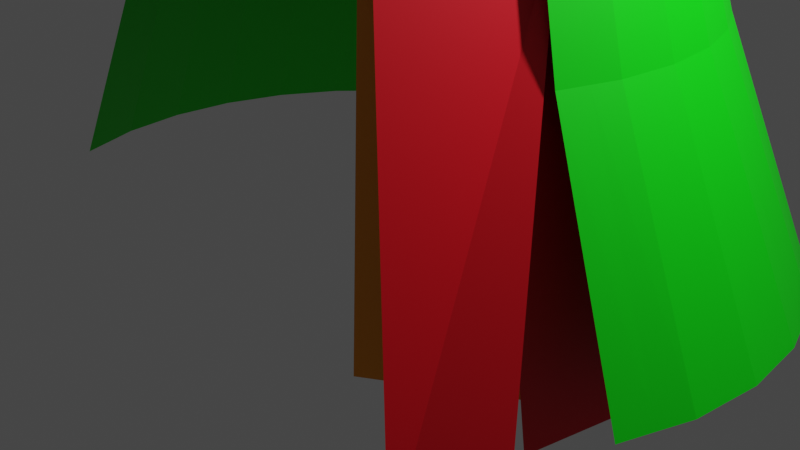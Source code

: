 # Source: BeachTent2.0_Model2.blend  (saved by Blender 3.6.13; exported with 4.5.12 LTS)
import bpy
from mathutils import Matrix  # noqa: F401  (used for matrix-valued properties, if any)

bpy.ops.wm.read_factory_settings(use_empty=True)
scene = bpy.context.scene
scene.name = 'Scene'

# ---- collections
col_collection = bpy.data.collections.new('Collection'); scene.collection.children.link(col_collection)

# ---- materials (node trees are filled in below, after node groups)
mat_greenfabric = bpy.data.materials.new('GreenFabric')
mat_greenfabric.use_transparent_shadow = False
mat_seam = bpy.data.materials.new('Seam')
mat_seam.use_transparent_shadow = False
mat_conetop = bpy.data.materials.new('ConeTop')
mat_conetop.use_transparent_shadow = False
mat_red_curtain = bpy.data.materials.new('Red Curtain')
mat_red_curtain.use_transparent_shadow = False

# ---- material node trees
mat_greenfabric.use_nodes = True; mat_greenfabric.node_tree.nodes.clear()
_N = mat_greenfabric.node_tree.nodes; _L = mat_greenfabric.node_tree.links
n0 = _N.new('ShaderNodeBsdfPrincipled'); n0.name = 'Principled BSDF'; n0.location = (10, 300)
n0.distribution = 'GGX'
n0.subsurface_method = 'RANDOM_WALK_SKIN'
n0.inputs[0].default_value = (0.0, 0.8, 0.002475, 1.0)
n0.inputs[3].default_value = 1.45
n0.inputs[27].default_value = (0.0, 0.0, 0.0, 1.0)
n0.inputs[28].default_value = 1.0
n1 = _N.new('ShaderNodeOutputMaterial'); n1.name = 'Material Output'; n1.location = (300, 300)
_L.new(n0.outputs[0], n1.inputs[0])
n1.is_active_output = True
mat_seam.use_nodes = True; mat_seam.node_tree.nodes.clear()
_N = mat_seam.node_tree.nodes; _L = mat_seam.node_tree.links
n0 = _N.new('ShaderNodeBsdfPrincipled'); n0.name = 'Principled BSDF'; n0.location = (10, 300)
n0.distribution = 'GGX'
n0.subsurface_method = 'RANDOM_WALK_SKIN'
n0.inputs[0].default_value = (0.8, 0.3042, 0.0, 1.0)
n0.inputs[3].default_value = 1.45
n0.inputs[27].default_value = (0.0, 0.0, 0.0, 1.0)
n0.inputs[28].default_value = 1.0
n1 = _N.new('ShaderNodeOutputMaterial'); n1.name = 'Material Output'; n1.location = (300, 300)
_L.new(n0.outputs[0], n1.inputs[0])
n1.is_active_output = True
mat_conetop.use_nodes = True; mat_conetop.node_tree.nodes.clear()
_N = mat_conetop.node_tree.nodes; _L = mat_conetop.node_tree.links
n0 = _N.new('ShaderNodeBsdfPrincipled'); n0.name = 'Principled BSDF'; n0.location = (10, 300)
n0.distribution = 'GGX'
n0.subsurface_method = 'RANDOM_WALK_SKIN'
n0.inputs[0].default_value = (0.8, 0.0, 0.5373, 1.0)
n0.inputs[3].default_value = 1.45
n0.inputs[27].default_value = (0.0, 0.0, 0.0, 1.0)
n0.inputs[28].default_value = 1.0
n1 = _N.new('ShaderNodeOutputMaterial'); n1.name = 'Material Output'; n1.location = (300, 300)
_L.new(n0.outputs[0], n1.inputs[0])
n1.is_active_output = True
mat_red_curtain.use_nodes = True; mat_red_curtain.node_tree.nodes.clear()
_N = mat_red_curtain.node_tree.nodes; _L = mat_red_curtain.node_tree.links
n0 = _N.new('ShaderNodeBsdfPrincipled'); n0.name = 'Principled BSDF'; n0.location = (10, 300)
n0.distribution = 'GGX'
n0.subsurface_method = 'RANDOM_WALK_SKIN'
n0.inputs[0].default_value = (0.8, 0.0, 0.01118, 1.0)
n0.inputs[3].default_value = 1.45
n0.inputs[27].default_value = (0.0, 0.0, 0.0, 1.0)
n0.inputs[28].default_value = 1.0
n1 = _N.new('ShaderNodeOutputMaterial'); n1.name = 'Material Output'; n1.location = (300, 300)
_L.new(n0.outputs[0], n1.inputs[0])
n1.is_active_output = True

# ---- world
world_world = bpy.data.worlds.new('World'); scene.world = world_world
world_world.use_nodes = True; world_world.node_tree.nodes.clear()
_N = world_world.node_tree.nodes; _L = world_world.node_tree.links
n0 = _N.new('ShaderNodeOutputWorld'); n0.name = 'World Output'; n0.location = (300, 300)
n1 = _N.new('ShaderNodeBackground'); n1.name = 'Background'; n1.location = (10, 300)
n1.inputs[0].default_value = (0.05088, 0.05088, 0.05088, 1.0)
_L.new(n1.outputs[0], n0.inputs[0])
n0.is_active_output = True
world_world.color = (0.05088, 0.05088, 0.05088)
world_world.use_sun_shadow = False
world_world.sun_shadow_jitter_overblur = 0.0

# ---- cameras
cam_camera = bpy.data.cameras.new('Camera')
cam_camera.clip_end = 100.0
cam_camera.ortho_scale = 7.314

# ---- lights
light_light = bpy.data.lights.new('Light', 'POINT')
light_light.transmission_factor = 0.0
light_light.energy = 1000.0
light_light.shadow_soft_size = 0.1
light_light.shadow_maximum_resolution = 0.006
light_light.use_absolute_resolution = True

# ---- meshes
me_circle = bpy.data.meshes.new('Circle')
me_circle.from_pydata([(-4.224e-09, 1.712, 0.0), (-0.3592, 1.68, 0.0), (-0.7046, 1.582, 0.0), (-1.023, 1.424, 0.0), (-1.302, 1.211, 0.0), (-1.531, 0.9514, 0.0), (-1.701, 0.6553, 0.0), (-1.806, 0.3341, 0.0), (-1.841, 0.0, 0.0), (-1.806, -0.3341, 0.0), (-1.701, -0.6553, 0.0), (1.701, -0.6553, 0.0), (1.806, -0.3341, 0.0), (1.841, 0.0, 0.0), (1.806, 0.3341, 0.0), (1.701, 0.6553, 0.0), (1.531, 0.9514, 0.0), (1.302, 1.211, 0.0), (1.023, 1.424, 0.0), (0.7046, 1.582, 0.0), (0.3592, 1.68, 0.0), (0.004961, 1.0, 2.269), (-0.1901, 0.9808, 2.269), (-0.3777, 0.9239, 2.269), (-0.5506, 0.8315, 2.269), (-0.7021, 0.7071, 2.269), (-0.8265, 0.5556, 2.269), (-0.9189, 0.3827, 2.269), (-0.9758, 0.1951, 2.269), (-0.995, -3.117e-07, 2.269), (-0.9758, -0.1951, 2.269), (-0.9189, -0.3827, 2.269), (0.9288, -0.3827, 2.269), (0.9857, -0.1951, 2.269), (1.005, -3.117e-07, 2.269), (0.9857, 0.1951, 2.269), (0.9288, 0.3827, 2.269), (0.8364, 0.5556, 2.269), (0.7121, 0.7071, 2.269), (0.5605, 0.8315, 2.269), (0.3876, 0.9239, 2.269), (0.2001, 0.9808, 2.269), (-0.1796, 1.696, 0.0), (-0.5319, 1.631, 0.0), (-0.8637, 1.503, 0.0), (-1.162, 1.317, 0.0), (-1.416, 1.081, 0.0), (-1.616, 0.8034, 0.0), (-1.753, 0.4947, 0.0), (-1.823, 0.167, 0.0), (-1.823, -0.167, 0.0), (-1.753, -0.4947, 0.0), (1.753, -0.4947, 0.0), (1.823, -0.167, 0.0), (1.823, 0.167, 0.0), (1.753, 0.4947, 0.0), (1.616, 0.8034, 0.0), (1.416, 1.081, 0.0), (1.162, 1.317, 0.0), (0.8637, 1.503, 0.0), (0.5319, 1.631, 0.0), (0.1796, 1.696, 0.0), (-0.09258, 0.9904, 2.269), (-0.2839, 0.9523, 2.269), (-0.4642, 0.8777, 2.269), (-0.6264, 0.7693, 2.269), (-0.7643, 0.6313, 2.269), (-0.8727, 0.4691, 2.269), (-0.9474, 0.2889, 2.269), (-0.9854, 0.09754, 2.269), (-0.9854, -0.09755, 2.269), (-0.9474, -0.2889, 2.269), (0.9573, -0.2889, 2.269), (0.9954, -0.09755, 2.269), (0.9954, 0.09754, 2.269), (0.9573, 0.2889, 2.269), (0.8826, 0.4691, 2.269), (0.7742, 0.6313, 2.269), (0.6363, 0.7693, 2.269), (0.4741, 0.8777, 2.269), (0.2938, 0.9523, 2.269), (0.1025, 0.9904, 2.269), (1.333, 0.2646, 1.104), (1.255, 0.519, 1.104), (1.13, 0.7535, 1.104), (0.00248, 1.356, 1.104), (-0.2621, 1.33, 1.104), (0.9615, 0.959, 1.104), (-0.5165, 1.253, 1.104), (0.756, 1.128, 1.104), (-0.751, 1.128, 1.104), (0.5215, 1.253, 1.104), (-0.9565, 0.959, 1.104), (0.2671, 1.33, 1.104), (-1.125, 0.7535, 1.104), (-1.251, 0.519, 1.104), (-1.328, 0.2646, 1.104), (-1.354, -1.559e-07, 1.104), (1.255, -0.519, 1.104), (-1.328, -0.2646, 1.104), (1.333, -0.2646, 1.104), (-1.251, -0.519, 1.104), (1.359, -1.559e-07, 1.104), (1.346, 0.1323, 1.104), (1.346, -0.1323, 1.104), (-1.289, -0.3918, 1.104), (1.294, -0.3918, 1.104), (-1.341, -0.1323, 1.104), (-1.341, 0.1323, 1.104), (-1.289, 0.3918, 1.104), (-1.188, 0.6362, 1.104), (0.1348, 1.343, 1.104), (-1.041, 0.8562, 1.104), (0.3943, 1.292, 1.104), (-0.8538, 1.043, 1.104), (0.6387, 1.19, 1.104), (-0.6338, 1.19, 1.104), (0.8587, 1.043, 1.104), (-0.3893, 1.292, 1.104), (1.046, 0.8562, 1.104), (-0.1298, 1.343, 1.104), (1.193, 0.6362, 1.104), (1.294, 0.3918, 1.104)], [], [(122, 82, 35, 75), (121, 83, 36, 76), (120, 85, 21, 62), (119, 84, 37, 77), (118, 86, 22, 63), (117, 87, 38, 78), (116, 88, 23, 64), (115, 89, 39, 79), (114, 90, 24, 65), (113, 91, 40, 80), (112, 92, 25, 66), (111, 93, 41, 81), (110, 94, 26, 67), (109, 95, 27, 68), (108, 96, 28, 69), (107, 97, 29, 70), (106, 98, 32, 72), (105, 99, 30, 71), (104, 100, 33, 73), (103, 102, 34, 74), (82, 103, 74, 35), (14, 54, 103, 82), (54, 13, 102, 103), (102, 104, 73, 34), (13, 53, 104, 102), (53, 12, 100, 104), (101, 105, 71, 31), (10, 51, 105, 101), (51, 9, 99, 105), (100, 106, 72, 33), (12, 52, 106, 100), (52, 11, 98, 106), (99, 107, 70, 30), (9, 50, 107, 99), (50, 8, 97, 107), (97, 108, 69, 29), (8, 49, 108, 97), (49, 7, 96, 108), (96, 109, 68, 28), (7, 48, 109, 96), (48, 6, 95, 109), (95, 110, 67, 27), (6, 47, 110, 95), (47, 5, 94, 110), (85, 111, 81, 21), (0, 61, 111, 85), (61, 20, 93, 111), (94, 112, 66, 26), (5, 46, 112, 94), (46, 4, 92, 112), (93, 113, 80, 41), (20, 60, 113, 93), (60, 19, 91, 113), (92, 114, 65, 25), (4, 45, 114, 92), (45, 3, 90, 114), (91, 115, 79, 40), (19, 59, 115, 91), (59, 18, 89, 115), (90, 116, 64, 24), (3, 44, 116, 90), (44, 2, 88, 116), (89, 117, 78, 39), (18, 58, 117, 89), (58, 17, 87, 117), (88, 118, 63, 23), (2, 43, 118, 88), (43, 1, 86, 118), (87, 119, 77, 38), (17, 57, 119, 87), (57, 16, 84, 119), (86, 120, 62, 22), (1, 42, 120, 86), (42, 0, 85, 120), (84, 121, 76, 37), (16, 56, 121, 84), (56, 15, 83, 121), (83, 122, 75, 36), (15, 55, 122, 83), (55, 14, 82, 122)])
_uv = me_circle.uv_layers.new(name='UVMap')
_uv.uv.foreach_set('vector', [0.0, 0.0, 0.0, 0.0, 0.0, 0.0, 0.0, 0.0, 0.0, 0.0, 0.0, 0.0, 0.0, 0.0, 0.0, 0.0, 0.0, 0.0, 0.0, 0.0, 0.0, 0.0, 0.0, 0.0, 0.0, 0.0, 0.0, 0.0, 0.0, 0.0, 0.0, 0.0, 0.0, 0.0, 0.0, 0.0, 0.0, 0.0, 0.0, 0.0, 0.0, 0.0, 0.0, 0.0, 0.0, 0.0, 0.0, 0.0, 0.0, 0.0, 0.0, 0.0, 0.0, 0.0, 0.0, 0.0, 0.0, 0.0, 0.0, 0.0, 0.0, 0.0, 0.0, 0.0, 0.0, 0.0, 0.0, 0.0, 0.0, 0.0, 0.0, 0.0, 0.0, 0.0, 0.0, 0.0, 0.0, 0.0, 0.0, 0.0, 0.0, 0.0, 0.0, 0.0, 0.0, 0.0, 0.0, 0.0, 0.0, 0.0, 0.0, 0.0, 0.0, 0.0, 0.0, 0.0, 0.0, 0.0, 0.0, 0.0, 0.0, 0.0, 0.0, 0.0, 0.0, 0.0, 0.0, 0.0, 0.0, 0.0, 0.0, 0.0, 0.0, 0.0, 0.0, 0.0, 0.0, 0.0, 0.0, 0.0, 0.0, 0.0, 0.0, 0.0, 0.0, 0.0, 0.0, 0.0, 0.0, 0.0, 0.0, 0.0, 0.0, 0.0, 0.0, 0.0, 0.0, 0.0, 0.0, 0.0, 0.0, 0.0, 0.0, 0.0, 0.0, 0.0, 0.0, 0.0, 0.0, 0.0, 0.0, 0.0, 0.0, 0.0, 0.0, 0.0, 0.0, 0.0, 0.0, 0.0, 0.0, 0.0, 0.0, 0.0, 0.0, 0.0, 0.0, 0.0, 0.0, 0.0, 0.0, 0.0, 0.0, 0.0, 0.0, 0.0, 0.0, 0.0, 0.0, 0.0, 0.0, 0.0, 0.0, 0.0, 0.0, 0.0, 0.0, 0.0, 0.0, 0.0, 0.0, 0.0, 0.0, 0.0, 0.0, 0.0, 0.0, 0.0, 0.0, 0.0, 0.0, 0.0, 0.0, 0.0, 0.0, 0.0, 0.0, 0.0, 0.0, 0.0, 0.0, 0.0, 0.0, 0.0, 0.0, 0.0, 0.0, 0.0, 0.0, 0.0, 0.0, 0.0, 0.0, 0.0, 0.0, 0.0, 0.0, 0.0, 0.0, 0.0, 0.0, 0.0, 0.0, 0.0, 0.0, 0.0, 0.0, 0.0, 0.0, 0.0, 0.0, 0.0, 0.0, 0.0, 0.0, 0.0, 0.0, 0.0, 0.0, 0.0, 0.0, 0.0, 0.0, 0.0, 0.0, 0.0, 0.0, 0.0, 0.0, 0.0, 0.0, 0.0, 0.0, 0.0, 0.0, 0.0, 0.0, 0.0, 0.0, 0.0, 0.0, 0.0, 0.0, 0.0, 0.0, 0.0, 0.0, 0.0, 0.0, 0.0, 0.0, 0.0, 0.0, 0.0, 0.0, 0.0, 0.0, 0.0, 0.0, 0.0, 0.0, 0.0, 0.0, 0.0, 0.0, 0.0, 0.0, 0.0, 0.0, 0.0, 0.0, 0.0, 0.0, 0.0, 0.0, 0.0, 0.0, 0.0, 0.0, 0.0, 0.0, 0.0, 0.0, 0.0, 0.0, 0.0, 0.0, 0.0, 0.0, 0.0, 0.0, 0.0, 0.0, 0.0, 0.0, 0.0, 0.0, 0.0, 0.0, 0.0, 0.0, 0.0, 0.0, 0.0, 0.0, 0.0, 0.0, 0.0, 0.0, 0.0, 0.0, 0.0, 0.0, 0.0, 0.0, 0.0, 0.0, 0.0, 0.0, 0.0, 0.0, 0.0, 0.0, 0.0, 0.0, 0.0, 0.0, 0.0, 0.0, 0.0, 0.0, 0.0, 0.0, 0.0, 0.0, 0.0, 0.0, 0.0, 0.0, 0.0, 0.0, 0.0, 0.0, 0.0, 0.0, 0.0, 0.0, 0.0, 0.0, 0.0, 0.0, 0.0, 0.0, 0.0, 0.0, 0.0, 0.0, 0.0, 0.0, 0.0, 0.0, 0.0, 0.0, 0.0, 0.0, 0.0, 0.0, 0.0, 0.0, 0.0, 0.0, 0.0, 0.0, 0.0, 0.0, 0.0, 0.0, 0.0, 0.0, 0.0, 0.0, 0.0, 0.0, 0.0, 0.0, 0.0, 0.0, 0.0, 0.0, 0.0, 0.0, 0.0, 0.0, 0.0, 0.0, 0.0, 0.0, 0.0, 0.0, 0.0, 0.0, 0.0, 0.0, 0.0, 0.0, 0.0, 0.0, 0.0, 0.0, 0.0, 0.0, 0.0, 0.0, 0.0, 0.0, 0.0, 0.0, 0.0, 0.0, 0.0, 0.0, 0.0, 0.0, 0.0, 0.0, 0.0, 0.0, 0.0, 0.0, 0.0, 0.0, 0.0, 0.0, 0.0, 0.0, 0.0, 0.0, 0.0, 0.0, 0.0, 0.0, 0.0, 0.0, 0.0, 0.0, 0.0, 0.0, 0.0, 0.0, 0.0, 0.0, 0.0, 0.0, 0.0, 0.0, 0.0, 0.0, 0.0, 0.0, 0.0, 0.0, 0.0, 0.0, 0.0, 0.0, 0.0, 0.0, 0.0, 0.0, 0.0, 0.0, 0.0, 0.0, 0.0, 0.0, 0.0, 0.0, 0.0, 0.0, 0.0, 0.0, 0.0, 0.0, 0.0, 0.0, 0.0, 0.0, 0.0, 0.0, 0.0, 0.0, 0.0, 0.0, 0.0, 0.0, 0.0, 0.0, 0.0, 0.0, 0.0, 0.0, 0.0, 0.0, 0.0, 0.0, 0.0, 0.0, 0.0, 0.0, 0.0, 0.0, 0.0, 0.0, 0.0, 0.0, 0.0, 0.0, 0.0, 0.0, 0.0, 0.0, 0.0, 0.0, 0.0, 0.0, 0.0, 0.0, 0.0, 0.0, 0.0, 0.0, 0.0, 0.0, 0.0, 0.0, 0.0, 0.0, 0.0, 0.0, 0.0, 0.0, 0.0, 0.0, 0.0, 0.0, 0.0, 0.0, 0.0, 0.0, 0.0, 0.0, 0.0, 0.0, 0.0, 0.0, 0.0, 0.0, 0.0, 0.0, 0.0, 0.0, 0.0, 0.0, 0.0, 0.0, 0.0, 0.0, 0.0, 0.0, 0.0, 0.0, 0.0, 0.0, 0.0, 0.0, 0.0, 0.0, 0.0, 0.0, 0.0, 0.0, 0.0, 0.0, 0.0, 0.0, 0.0, 0.0, 0.0, 0.0, 0.0, 0.0, 0.0, 0.0, 0.0, 0.0, 0.0, 0.0, 0.0, 0.0, 0.0, 0.0, 0.0, 0.0, 0.0, 0.0, 0.0, 0.0, 0.0, 0.0, 0.0])
me_circle.materials.append(mat_greenfabric)
me_circle.update()
me_torus = bpy.data.meshes.new('Torus')
me_torus.from_pydata([(1.25, 0.0, 0.0), (1.217, 0.0, 0.125), (1.125, 0.0, 0.2165), (1.0, 0.0, 0.25), (1.125, 0.0, -0.2165), (1.217, 0.0, -0.125), (1.239, 0.1632, 0.0), (1.206, 0.1588, 0.125), (1.115, 0.1468, 0.2165), (0.9914, 0.1305, 0.25), (1.115, 0.1468, -0.2165), (1.206, 0.1588, -0.125), (1.207, 0.3235, 0.0), (1.175, 0.3149, 0.125), (1.087, 0.2912, 0.2165), (0.9659, 0.2588, 0.25), (1.087, 0.2912, -0.2165), (1.175, 0.3149, -0.125), (1.155, 0.4784, 0.0), (1.124, 0.4655, 0.125), (1.039, 0.4305, 0.2165), (0.9239, 0.3827, 0.25), (1.039, 0.4305, -0.2165), (1.124, 0.4655, -0.125), (1.083, 0.625, 0.0), (1.054, 0.6083, 0.125), (0.9743, 0.5625, 0.2165), (0.866, 0.5, 0.25), (0.9743, 0.5625, -0.2165), (1.054, 0.6083, -0.125), (0.9917, 0.761, 0.0), (0.9651, 0.7406, 0.125), (0.8925, 0.6849, 0.2165), (0.7934, 0.6088, 0.25), (0.8925, 0.6849, -0.2165), (0.9651, 0.7406, -0.125), (0.8839, 0.8839, 0.0), (0.8602, 0.8602, 0.125), (0.7955, 0.7955, 0.2165), (0.7071, 0.7071, 0.25), (0.7955, 0.7955, -0.2165), (0.8602, 0.8602, -0.125), (0.761, 0.9917, 0.0), (0.7406, 0.9651, 0.125), (0.6849, 0.8925, 0.2165), (0.6088, 0.7934, 0.25), (0.6849, 0.8925, -0.2165), (0.7406, 0.9651, -0.125), (0.625, 1.083, 0.0), (0.6083, 1.054, 0.125), (0.5625, 0.9743, 0.2165), (0.5, 0.866, 0.25), (0.5625, 0.9743, -0.2165), (0.6083, 1.054, -0.125), (0.4784, 1.155, 0.0), (0.4655, 1.124, 0.125), (0.4305, 1.039, 0.2165), (0.3827, 0.9239, 0.25), (0.4305, 1.039, -0.2165), (0.4655, 1.124, -0.125), (0.3235, 1.207, 0.0), (0.3149, 1.175, 0.125), (0.2912, 1.087, 0.2165), (0.2588, 0.9659, 0.25), (0.2912, 1.087, -0.2165), (0.3149, 1.175, -0.125), (0.1632, 1.239, 0.0), (0.1588, 1.206, 0.125), (0.1468, 1.115, 0.2165), (0.1305, 0.9914, 0.25), (0.1468, 1.115, -0.2165), (0.1588, 1.206, -0.125), (9.437e-08, 1.25, 0.0), (9.184e-08, 1.217, 0.125), (8.494e-08, 1.125, 0.2165), (7.55e-08, 1.0, 0.25), (8.494e-08, 1.125, -0.2165), (9.184e-08, 1.217, -0.125), (-0.1632, 1.239, 0.0), (-0.1588, 1.206, 0.125), (-0.1468, 1.115, 0.2165), (-0.1305, 0.9914, 0.25), (-0.1468, 1.115, -0.2165), (-0.1588, 1.206, -0.125), (-0.3235, 1.207, 0.0), (-0.3149, 1.175, 0.125), (-0.2912, 1.087, 0.2165), (-0.2588, 0.9659, 0.25), (-0.2912, 1.087, -0.2165), (-0.3149, 1.175, -0.125), (-0.4784, 1.155, 0.0), (-0.4655, 1.124, 0.125), (-0.4305, 1.039, 0.2165), (-0.3827, 0.9239, 0.25), (-0.4305, 1.039, -0.2165), (-0.4655, 1.124, -0.125), (-0.625, 1.083, 0.0), (-0.6083, 1.054, 0.125), (-0.5625, 0.9743, 0.2165), (-0.5, 0.866, 0.25), (-0.5625, 0.9743, -0.2165), (-0.6083, 1.054, -0.125), (-0.761, 0.9917, 0.0), (-0.7406, 0.9651, 0.125), (-0.6849, 0.8925, 0.2165), (-0.6088, 0.7934, 0.25), (-0.6849, 0.8925, -0.2165), (-0.7406, 0.9651, -0.125), (-0.8839, 0.8839, 0.0), (-0.8602, 0.8602, 0.125), (-0.7955, 0.7955, 0.2165), (-0.7071, 0.7071, 0.25), (-0.7955, 0.7955, -0.2165), (-0.8602, 0.8602, -0.125), (-0.9917, 0.761, 0.0), (-0.9651, 0.7406, 0.125), (-0.8925, 0.6849, 0.2165), (-0.7934, 0.6088, 0.25), (-0.8925, 0.6849, -0.2165), (-0.9651, 0.7406, -0.125), (-1.083, 0.625, 0.0), (-1.054, 0.6083, 0.125), (-0.9743, 0.5625, 0.2165), (-0.866, 0.5, 0.25), (-0.9743, 0.5625, -0.2165), (-1.054, 0.6083, -0.125), (-1.155, 0.4784, 0.0), (-1.124, 0.4655, 0.125), (-1.039, 0.4305, 0.2165), (-0.9239, 0.3827, 0.25), (-1.039, 0.4305, -0.2165), (-1.124, 0.4655, -0.125), (-1.207, 0.3235, 0.0), (-1.175, 0.3149, 0.125), (-1.087, 0.2912, 0.2165), (-0.9659, 0.2588, 0.25), (-1.087, 0.2912, -0.2165), (-1.175, 0.3149, -0.125), (-1.239, 0.1632, 0.0), (-1.206, 0.1588, 0.125), (-1.115, 0.1468, 0.2165), (-0.9914, 0.1305, 0.25), (-1.115, 0.1468, -0.2165), (-1.206, 0.1588, -0.125), (-1.25, 1.093e-07, 0.0), (-1.217, 1.064e-07, 0.125), (-1.125, 9.835e-08, 0.2165), (-1.0, 8.742e-08, 0.25), (-1.125, 9.835e-08, -0.2165), (-1.217, 1.064e-07, -0.125), (-1.239, -0.1632, 0.0), (-1.206, -0.1588, 0.125), (-1.115, -0.1468, 0.2165), (-0.9914, -0.1305, 0.25), (-1.115, -0.1468, -0.2165), (-1.206, -0.1588, -0.125), (-1.207, -0.3235, 0.0), (-1.175, -0.3149, 0.125), (-1.087, -0.2912, 0.2165), (-0.9659, -0.2588, 0.25), (-1.087, -0.2912, -0.2165), (-1.175, -0.3149, -0.125), (-1.155, -0.4784, 0.0), (-1.124, -0.4655, 0.125), (-1.039, -0.4305, 0.2165), (-0.9239, -0.3827, 0.25), (-1.039, -0.4305, -0.2165), (-1.124, -0.4655, -0.125), (-1.083, -0.625, 0.0), (-1.054, -0.6083, 0.125), (-0.9743, -0.5625, 0.2165), (-0.866, -0.5, 0.25), (-0.9743, -0.5625, -0.2165), (-1.054, -0.6083, -0.125), (-0.9917, -0.761, 0.0), (-0.9651, -0.7406, 0.125), (-0.8925, -0.6849, 0.2165), (-0.7934, -0.6088, 0.25), (-0.8925, -0.6849, -0.2165), (-0.9651, -0.7406, -0.125), (-0.8839, -0.8839, 0.0), (-0.8602, -0.8602, 0.125), (-0.7955, -0.7955, 0.2165), (-0.7071, -0.7071, 0.25), (-0.7955, -0.7955, -0.2165), (-0.8602, -0.8602, -0.125), (-0.761, -0.9917, 0.0), (-0.7406, -0.9651, 0.125), (-0.6849, -0.8925, 0.2165), (-0.6088, -0.7934, 0.25), (-0.6849, -0.8925, -0.2165), (-0.7406, -0.9651, -0.125), (-0.625, -1.083, 0.0), (-0.6083, -1.054, 0.125), (-0.5625, -0.9743, 0.2165), (-0.5, -0.866, 0.25), (-0.5625, -0.9743, -0.2165), (-0.6083, -1.054, -0.125), (-0.4784, -1.155, 0.0), (-0.4655, -1.124, 0.125), (-0.4305, -1.039, 0.2165), (-0.3827, -0.9239, 0.25), (-0.4305, -1.039, -0.2165), (-0.4655, -1.124, -0.125), (-0.3235, -1.129, 0.1545), (-0.3149, -1.097, 0.2795), (-0.2912, -1.009, 0.371), (-0.2588, -0.8878, 0.4045), (-0.2912, -1.009, -0.06202), (-0.3149, -1.097, 0.02949), (-0.1394, -1.06, 0.5081), (-0.1357, -1.027, 0.6331), (-0.1255, -0.9362, 0.7246), (-0.1115, -0.8122, 0.7581), (-0.1255, -0.9362, 0.2916), (-0.1357, -1.027, 0.3831), (9.437e-08, -0.7938, 1.032), (9.184e-08, -0.7603, 1.157), (8.494e-08, -0.6688, 1.249), (7.55e-08, -0.5832, 1.282), (8.494e-08, -0.6688, 0.8157), (9.184e-08, -0.7603, 0.9072), (0.1394, -1.06, 0.5081), (0.1357, -1.027, 0.6331), (0.1255, -0.9362, 0.7246), (0.1115, -0.8122, 0.7581), (0.1255, -0.9362, 0.2916), (0.1357, -1.027, 0.3831), (0.3235, -1.129, 0.1545), (0.3149, -1.097, 0.2795), (0.2912, -1.009, 0.371), (0.2588, -0.8878, 0.4045), (0.2912, -1.009, -0.06202), (0.3149, -1.097, 0.02949), (0.4784, -1.155, 0.0), (0.4655, -1.124, 0.125), (0.4305, -1.039, 0.2165), (0.3827, -0.9239, 0.25), (0.4305, -1.039, -0.2165), (0.4655, -1.124, -0.125), (0.625, -1.083, 0.0), (0.6083, -1.054, 0.125), (0.5625, -0.9743, 0.2165), (0.5, -0.866, 0.25), (0.5625, -0.9743, -0.2165), (0.6083, -1.054, -0.125), (0.761, -0.9917, 0.0), (0.7406, -0.9651, 0.125), (0.6849, -0.8925, 0.2165), (0.6088, -0.7934, 0.25), (0.6849, -0.8925, -0.2165), (0.7406, -0.9651, -0.125), (0.8839, -0.8839, 0.0), (0.8602, -0.8602, 0.125), (0.7955, -0.7955, 0.2165), (0.7071, -0.7071, 0.25), (0.7955, -0.7955, -0.2165), (0.8602, -0.8602, -0.125), (0.9917, -0.761, 0.0), (0.9651, -0.7406, 0.125), (0.8925, -0.6849, 0.2165), (0.7934, -0.6088, 0.25), (0.8925, -0.6849, -0.2165), (0.9651, -0.7406, -0.125), (1.083, -0.625, 0.0), (1.054, -0.6083, 0.125), (0.9743, -0.5625, 0.2165), (0.866, -0.5, 0.25), (0.9743, -0.5625, -0.2165), (1.054, -0.6083, -0.125), (1.155, -0.4784, 0.0), (1.124, -0.4655, 0.125), (1.039, -0.4305, 0.2165), (0.9239, -0.3827, 0.25), (1.039, -0.4305, -0.2165), (1.124, -0.4655, -0.125), (1.207, -0.3235, 0.0), (1.175, -0.3149, 0.125), (1.087, -0.2912, 0.2165), (0.9659, -0.2588, 0.25), (1.087, -0.2912, -0.2165), (1.175, -0.3149, -0.125), (1.239, -0.1632, 0.0), (1.206, -0.1588, 0.125), (1.115, -0.1468, 0.2165), (0.9914, -0.1305, 0.25), (1.115, -0.1468, -0.2165), (1.206, -0.1588, -0.125)], [], [(0, 6, 7, 1), (1, 7, 8, 2), (2, 8, 9, 3), (4, 10, 11, 5), (5, 11, 6, 0), (6, 12, 13, 7), (7, 13, 14, 8), (8, 14, 15, 9), (10, 16, 17, 11), (11, 17, 12, 6), (12, 18, 19, 13), (13, 19, 20, 14), (14, 20, 21, 15), (16, 22, 23, 17), (17, 23, 18, 12), (18, 24, 25, 19), (19, 25, 26, 20), (20, 26, 27, 21), (22, 28, 29, 23), (23, 29, 24, 18), (24, 30, 31, 25), (25, 31, 32, 26), (26, 32, 33, 27), (28, 34, 35, 29), (29, 35, 30, 24), (30, 36, 37, 31), (31, 37, 38, 32), (32, 38, 39, 33), (34, 40, 41, 35), (35, 41, 36, 30), (36, 42, 43, 37), (37, 43, 44, 38), (38, 44, 45, 39), (40, 46, 47, 41), (41, 47, 42, 36), (42, 48, 49, 43), (43, 49, 50, 44), (44, 50, 51, 45), (46, 52, 53, 47), (47, 53, 48, 42), (48, 54, 55, 49), (49, 55, 56, 50), (50, 56, 57, 51), (52, 58, 59, 53), (53, 59, 54, 48), (54, 60, 61, 55), (55, 61, 62, 56), (56, 62, 63, 57), (58, 64, 65, 59), (59, 65, 60, 54), (60, 66, 67, 61), (61, 67, 68, 62), (62, 68, 69, 63), (64, 70, 71, 65), (65, 71, 66, 60), (66, 72, 73, 67), (67, 73, 74, 68), (68, 74, 75, 69), (70, 76, 77, 71), (71, 77, 72, 66), (72, 78, 79, 73), (73, 79, 80, 74), (74, 80, 81, 75), (76, 82, 83, 77), (77, 83, 78, 72), (78, 84, 85, 79), (79, 85, 86, 80), (80, 86, 87, 81), (82, 88, 89, 83), (83, 89, 84, 78), (84, 90, 91, 85), (85, 91, 92, 86), (86, 92, 93, 87), (88, 94, 95, 89), (89, 95, 90, 84), (90, 96, 97, 91), (91, 97, 98, 92), (92, 98, 99, 93), (94, 100, 101, 95), (95, 101, 96, 90), (96, 102, 103, 97), (97, 103, 104, 98), (98, 104, 105, 99), (100, 106, 107, 101), (101, 107, 102, 96), (102, 108, 109, 103), (103, 109, 110, 104), (104, 110, 111, 105), (106, 112, 113, 107), (107, 113, 108, 102), (108, 114, 115, 109), (109, 115, 116, 110), (110, 116, 117, 111), (112, 118, 119, 113), (113, 119, 114, 108), (114, 120, 121, 115), (115, 121, 122, 116), (116, 122, 123, 117), (118, 124, 125, 119), (119, 125, 120, 114), (120, 126, 127, 121), (121, 127, 128, 122), (122, 128, 129, 123), (124, 130, 131, 125), (125, 131, 126, 120), (126, 132, 133, 127), (127, 133, 134, 128), (128, 134, 135, 129), (130, 136, 137, 131), (131, 137, 132, 126), (132, 138, 139, 133), (133, 139, 140, 134), (134, 140, 141, 135), (136, 142, 143, 137), (137, 143, 138, 132), (138, 144, 145, 139), (139, 145, 146, 140), (140, 146, 147, 141), (142, 148, 149, 143), (143, 149, 144, 138), (144, 150, 151, 145), (145, 151, 152, 146), (146, 152, 153, 147), (148, 154, 155, 149), (149, 155, 150, 144), (150, 156, 157, 151), (151, 157, 158, 152), (152, 158, 159, 153), (154, 160, 161, 155), (155, 161, 156, 150), (156, 162, 163, 157), (157, 163, 164, 158), (158, 164, 165, 159), (160, 166, 167, 161), (161, 167, 162, 156), (162, 168, 169, 163), (163, 169, 170, 164), (164, 170, 171, 165), (166, 172, 173, 167), (167, 173, 168, 162), (168, 174, 175, 169), (169, 175, 176, 170), (170, 176, 177, 171), (172, 178, 179, 173), (173, 179, 174, 168), (174, 180, 181, 175), (175, 181, 182, 176), (176, 182, 183, 177), (178, 184, 185, 179), (179, 185, 180, 174), (180, 186, 187, 181), (181, 187, 188, 182), (182, 188, 189, 183), (184, 190, 191, 185), (185, 191, 186, 180), (186, 192, 193, 187), (187, 193, 194, 188), (188, 194, 195, 189), (190, 196, 197, 191), (191, 197, 192, 186), (192, 198, 199, 193), (193, 199, 200, 194), (194, 200, 201, 195), (196, 202, 203, 197), (197, 203, 198, 192), (198, 204, 205, 199), (199, 205, 206, 200), (200, 206, 207, 201), (202, 208, 209, 203), (203, 209, 204, 198), (204, 210, 211, 205), (205, 211, 212, 206), (206, 212, 213, 207), (208, 214, 215, 209), (209, 215, 210, 204), (210, 216, 217, 211), (211, 217, 218, 212), (212, 218, 219, 213), (214, 220, 221, 215), (215, 221, 216, 210), (216, 222, 223, 217), (217, 223, 224, 218), (218, 224, 225, 219), (220, 226, 227, 221), (221, 227, 222, 216), (222, 228, 229, 223), (223, 229, 230, 224), (224, 230, 231, 225), (226, 232, 233, 227), (227, 233, 228, 222), (228, 234, 235, 229), (229, 235, 236, 230), (230, 236, 237, 231), (232, 238, 239, 233), (233, 239, 234, 228), (234, 240, 241, 235), (235, 241, 242, 236), (236, 242, 243, 237), (238, 244, 245, 239), (239, 245, 240, 234), (240, 246, 247, 241), (241, 247, 248, 242), (242, 248, 249, 243), (244, 250, 251, 245), (245, 251, 246, 240), (246, 252, 253, 247), (247, 253, 254, 248), (248, 254, 255, 249), (250, 256, 257, 251), (251, 257, 252, 246), (252, 258, 259, 253), (253, 259, 260, 254), (254, 260, 261, 255), (256, 262, 263, 257), (257, 263, 258, 252), (258, 264, 265, 259), (259, 265, 266, 260), (260, 266, 267, 261), (262, 268, 269, 263), (263, 269, 264, 258), (264, 270, 271, 265), (265, 271, 272, 266), (266, 272, 273, 267), (268, 274, 275, 269), (269, 275, 270, 264), (270, 276, 277, 271), (271, 277, 278, 272), (272, 278, 279, 273), (274, 280, 281, 275), (275, 281, 276, 270), (276, 282, 283, 277), (277, 283, 284, 278), (278, 284, 285, 279), (280, 286, 287, 281), (281, 287, 282, 276), (282, 0, 1, 283), (283, 1, 2, 284), (284, 2, 3, 285), (286, 4, 5, 287), (287, 5, 0, 282)])
me_torus.polygons.foreach_set('use_smooth', [True] * 240)
_uv = me_torus.uv_layers.new(name='UVMap')
_uv.uv.foreach_set('vector', [0.5, 0.5, 0.5208, 0.5, 0.5208, 0.5833, 0.5, 0.5833, 0.5, 0.5833, 0.5208, 0.5833, 0.5208, 0.6667, 0.5, 0.6667, 0.5, 0.6667, 0.5208, 0.6667, 0.5208, 0.75, 0.5, 0.75, 0.5, 0.3333, 0.5208, 0.3333, 0.5208, 0.4167, 0.5, 0.4167, 0.5, 0.4167, 0.5208, 0.4167, 0.5208, 0.5, 0.5, 0.5, 0.5208, 0.5, 0.5417, 0.5, 0.5417, 0.5833, 0.5208, 0.5833, 0.5208, 0.5833, 0.5417, 0.5833, 0.5417, 0.6667, 0.5208, 0.6667, 0.5208, 0.6667, 0.5417, 0.6667, 0.5417, 0.75, 0.5208, 0.75, 0.5208, 0.3333, 0.5417, 0.3333, 0.5417, 0.4167, 0.5208, 0.4167, 0.5208, 0.4167, 0.5417, 0.4167, 0.5417, 0.5, 0.5208, 0.5, 0.5417, 0.5, 0.5625, 0.5, 0.5625, 0.5833, 0.5417, 0.5833, 0.5417, 0.5833, 0.5625, 0.5833, 0.5625, 0.6667, 0.5417, 0.6667, 0.5417, 0.6667, 0.5625, 0.6667, 0.5625, 0.75, 0.5417, 0.75, 0.5417, 0.3333, 0.5625, 0.3333, 0.5625, 0.4167, 0.5417, 0.4167, 0.5417, 0.4167, 0.5625, 0.4167, 0.5625, 0.5, 0.5417, 0.5, 0.5625, 0.5, 0.5833, 0.5, 0.5833, 0.5833, 0.5625, 0.5833, 0.5625, 0.5833, 0.5833, 0.5833, 0.5833, 0.6667, 0.5625, 0.6667, 0.5625, 0.6667, 0.5833, 0.6667, 0.5833, 0.75, 0.5625, 0.75, 0.5625, 0.3333, 0.5833, 0.3333, 0.5833, 0.4167, 0.5625, 0.4167, 0.5625, 0.4167, 0.5833, 0.4167, 0.5833, 0.5, 0.5625, 0.5, 0.5833, 0.5, 0.6042, 0.5, 0.6042, 0.5833, 0.5833, 0.5833, 0.5833, 0.5833, 0.6042, 0.5833, 0.6042, 0.6667, 0.5833, 0.6667, 0.5833, 0.6667, 0.6042, 0.6667, 0.6042, 0.75, 0.5833, 0.75, 0.5833, 0.3333, 0.6042, 0.3333, 0.6042, 0.4167, 0.5833, 0.4167, 0.5833, 0.4167, 0.6042, 0.4167, 0.6042, 0.5, 0.5833, 0.5, 0.6042, 0.5, 0.625, 0.5, 0.625, 0.5833, 0.6042, 0.5833, 0.6042, 0.5833, 0.625, 0.5833, 0.625, 0.6667, 0.6042, 0.6667, 0.6042, 0.6667, 0.625, 0.6667, 0.625, 0.75, 0.6042, 0.75, 0.6042, 0.3333, 0.625, 0.3333, 0.625, 0.4167, 0.6042, 0.4167, 0.6042, 0.4167, 0.625, 0.4167, 0.625, 0.5, 0.6042, 0.5, 0.625, 0.5, 0.6458, 0.5, 0.6458, 0.5833, 0.625, 0.5833, 0.625, 0.5833, 0.6458, 0.5833, 0.6458, 0.6667, 0.625, 0.6667, 0.625, 0.6667, 0.6458, 0.6667, 0.6458, 0.75, 0.625, 0.75, 0.625, 0.3333, 0.6458, 0.3333, 0.6458, 0.4167, 0.625, 0.4167, 0.625, 0.4167, 0.6458, 0.4167, 0.6458, 0.5, 0.625, 0.5, 0.6458, 0.5, 0.6667, 0.5, 0.6667, 0.5833, 0.6458, 0.5833, 0.6458, 0.5833, 0.6667, 0.5833, 0.6667, 0.6667, 0.6458, 0.6667, 0.6458, 0.6667, 0.6667, 0.6667, 0.6667, 0.75, 0.6458, 0.75, 0.6458, 0.3333, 0.6667, 0.3333, 0.6667, 0.4167, 0.6458, 0.4167, 0.6458, 0.4167, 0.6667, 0.4167, 0.6667, 0.5, 0.6458, 0.5, 0.6667, 0.5, 0.6875, 0.5, 0.6875, 0.5833, 0.6667, 0.5833, 0.6667, 0.5833, 0.6875, 0.5833, 0.6875, 0.6667, 0.6667, 0.6667, 0.6667, 0.6667, 0.6875, 0.6667, 0.6875, 0.75, 0.6667, 0.75, 0.6667, 0.3333, 0.6875, 0.3333, 0.6875, 0.4167, 0.6667, 0.4167, 0.6667, 0.4167, 0.6875, 0.4167, 0.6875, 0.5, 0.6667, 0.5, 0.6875, 0.5, 0.7083, 0.5, 0.7083, 0.5833, 0.6875, 0.5833, 0.6875, 0.5833, 0.7083, 0.5833, 0.7083, 0.6667, 0.6875, 0.6667, 0.6875, 0.6667, 0.7083, 0.6667, 0.7083, 0.75, 0.6875, 0.75, 0.6875, 0.3333, 0.7083, 0.3333, 0.7083, 0.4167, 0.6875, 0.4167, 0.6875, 0.4167, 0.7083, 0.4167, 0.7083, 0.5, 0.6875, 0.5, 0.7083, 0.5, 0.7292, 0.5, 0.7292, 0.5833, 0.7083, 0.5833, 0.7083, 0.5833, 0.7292, 0.5833, 0.7292, 0.6667, 0.7083, 0.6667, 0.7083, 0.6667, 0.7292, 0.6667, 0.7292, 0.75, 0.7083, 0.75, 0.7083, 0.3333, 0.7292, 0.3333, 0.7292, 0.4167, 0.7083, 0.4167, 0.7083, 0.4167, 0.7292, 0.4167, 0.7292, 0.5, 0.7083, 0.5, 0.7292, 0.5, 0.75, 0.5, 0.75, 0.5833, 0.7292, 0.5833, 0.7292, 0.5833, 0.75, 0.5833, 0.75, 0.6667, 0.7292, 0.6667, 0.7292, 0.6667, 0.75, 0.6667, 0.75, 0.75, 0.7292, 0.75, 0.7292, 0.3333, 0.75, 0.3333, 0.75, 0.4167, 0.7292, 0.4167, 0.7292, 0.4167, 0.75, 0.4167, 0.75, 0.5, 0.7292, 0.5, 0.75, 0.5, 0.7708, 0.5, 0.7708, 0.5833, 0.75, 0.5833, 0.75, 0.5833, 0.7708, 0.5833, 0.7708, 0.6667, 0.75, 0.6667, 0.75, 0.6667, 0.7708, 0.6667, 0.7708, 0.75, 0.75, 0.75, 0.75, 0.3333, 0.7708, 0.3333, 0.7708, 0.4167, 0.75, 0.4167, 0.75, 0.4167, 0.7708, 0.4167, 0.7708, 0.5, 0.75, 0.5, 0.7708, 0.5, 0.7917, 0.5, 0.7917, 0.5833, 0.7708, 0.5833, 0.7708, 0.5833, 0.7917, 0.5833, 0.7917, 0.6667, 0.7708, 0.6667, 0.7708, 0.6667, 0.7917, 0.6667, 0.7917, 0.75, 0.7708, 0.75, 0.7708, 0.3333, 0.7917, 0.3333, 0.7917, 0.4167, 0.7708, 0.4167, 0.7708, 0.4167, 0.7917, 0.4167, 0.7917, 0.5, 0.7708, 0.5, 0.7917, 0.5, 0.8125, 0.5, 0.8125, 0.5833, 0.7917, 0.5833, 0.7917, 0.5833, 0.8125, 0.5833, 0.8125, 0.6667, 0.7917, 0.6667, 0.7917, 0.6667, 0.8125, 0.6667, 0.8125, 0.75, 0.7917, 0.75, 0.7917, 0.3333, 0.8125, 0.3333, 0.8125, 0.4167, 0.7917, 0.4167, 0.7917, 0.4167, 0.8125, 0.4167, 0.8125, 0.5, 0.7917, 0.5, 0.8125, 0.5, 0.8333, 0.5, 0.8333, 0.5833, 0.8125, 0.5833, 0.8125, 0.5833, 0.8333, 0.5833, 0.8333, 0.6667, 0.8125, 0.6667, 0.8125, 0.6667, 0.8333, 0.6667, 0.8333, 0.75, 0.8125, 0.75, 0.8125, 0.3333, 0.8333, 0.3333, 0.8333, 0.4167, 0.8125, 0.4167, 0.8125, 0.4167, 0.8333, 0.4167, 0.8333, 0.5, 0.8125, 0.5, 0.8333, 0.5, 0.8542, 0.5, 0.8542, 0.5833, 0.8333, 0.5833, 0.8333, 0.5833, 0.8542, 0.5833, 0.8542, 0.6667, 0.8333, 0.6667, 0.8333, 0.6667, 0.8542, 0.6667, 0.8542, 0.75, 0.8333, 0.75, 0.8333, 0.3333, 0.8542, 0.3333, 0.8542, 0.4167, 0.8333, 0.4167, 0.8333, 0.4167, 0.8542, 0.4167, 0.8542, 0.5, 0.8333, 0.5, 0.8542, 0.5, 0.875, 0.5, 0.875, 0.5833, 0.8542, 0.5833, 0.8542, 0.5833, 0.875, 0.5833, 0.875, 0.6667, 0.8542, 0.6667, 0.8542, 0.6667, 0.875, 0.6667, 0.875, 0.75, 0.8542, 0.75, 0.8542, 0.3333, 0.875, 0.3333, 0.875, 0.4167, 0.8542, 0.4167, 0.8542, 0.4167, 0.875, 0.4167, 0.875, 0.5, 0.8542, 0.5, 0.875, 0.5, 0.8958, 0.5, 0.8958, 0.5833, 0.875, 0.5833, 0.875, 0.5833, 0.8958, 0.5833, 0.8958, 0.6667, 0.875, 0.6667, 0.875, 0.6667, 0.8958, 0.6667, 0.8958, 0.75, 0.875, 0.75, 0.875, 0.3333, 0.8958, 0.3333, 0.8958, 0.4167, 0.875, 0.4167, 0.875, 0.4167, 0.8958, 0.4167, 0.8958, 0.5, 0.875, 0.5, 0.8958, 0.5, 0.9167, 0.5, 0.9167, 0.5833, 0.8958, 0.5833, 0.8958, 0.5833, 0.9167, 0.5833, 0.9167, 0.6667, 0.8958, 0.6667, 0.8958, 0.6667, 0.9167, 0.6667, 0.9167, 0.75, 0.8958, 0.75, 0.8958, 0.3333, 0.9167, 0.3333, 0.9167, 0.4167, 0.8958, 0.4167, 0.8958, 0.4167, 0.9167, 0.4167, 0.9167, 0.5, 0.8958, 0.5, 0.9167, 0.5, 0.9375, 0.5, 0.9375, 0.5833, 0.9167, 0.5833, 0.9167, 0.5833, 0.9375, 0.5833, 0.9375, 0.6667, 0.9167, 0.6667, 0.9167, 0.6667, 0.9375, 0.6667, 0.9375, 0.75, 0.9167, 0.75, 0.9167, 0.3333, 0.9375, 0.3333, 0.9375, 0.4167, 0.9167, 0.4167, 0.9167, 0.4167, 0.9375, 0.4167, 0.9375, 0.5, 0.9167, 0.5, 0.9375, 0.5, 0.9583, 0.5, 0.9583, 0.5833, 0.9375, 0.5833, 0.9375, 0.5833, 0.9583, 0.5833, 0.9583, 0.6667, 0.9375, 0.6667, 0.9375, 0.6667, 0.9583, 0.6667, 0.9583, 0.75, 0.9375, 0.75, 0.9375, 0.3333, 0.9583, 0.3333, 0.9583, 0.4167, 0.9375, 0.4167, 0.9375, 0.4167, 0.9583, 0.4167, 0.9583, 0.5, 0.9375, 0.5, 0.9583, 0.5, 0.9792, 0.5, 0.9792, 0.5833, 0.9583, 0.5833, 0.9583, 0.5833, 0.9792, 0.5833, 0.9792, 0.6667, 0.9583, 0.6667, 0.9583, 0.6667, 0.9792, 0.6667, 0.9792, 0.75, 0.9583, 0.75, 0.9583, 0.3333, 0.9792, 0.3333, 0.9792, 0.4167, 0.9583, 0.4167, 0.9583, 0.4167, 0.9792, 0.4167, 0.9792, 0.5, 0.9583, 0.5, 0.9792, 0.5, 1.0, 0.5, 1.0, 0.5833, 0.9792, 0.5833, 0.9792, 0.5833, 1.0, 0.5833, 1.0, 0.6667, 0.9792, 0.6667, 0.9792, 0.6667, 1.0, 0.6667, 1.0, 0.75, 0.9792, 0.75, 0.9792, 0.3333, 1.0, 0.3333, 1.0, 0.4167, 0.9792, 0.4167, 0.9792, 0.4167, 1.0, 0.4167, 1.0, 0.5, 0.9792, 0.5, 8.882e-16, 0.5, 0.02083, 0.5, 0.02083, 0.5833, 8.882e-16, 0.5833, 8.882e-16, 0.5833, 0.02083, 0.5833, 0.02083, 0.6667, 8.882e-16, 0.6667, 8.882e-16, 0.6667, 0.02083, 0.6667, 0.02083, 0.75, 8.882e-16, 0.75, 8.882e-16, 0.3333, 0.02083, 0.3333, 0.02083, 0.4167, 8.882e-16, 0.4167, 8.882e-16, 0.4167, 0.02083, 0.4167, 0.02083, 0.5, 8.882e-16, 0.5, 0.02083, 0.5, 0.04167, 0.5, 0.04167, 0.5833, 0.02083, 0.5833, 0.02083, 0.5833, 0.04167, 0.5833, 0.04167, 0.6667, 0.02083, 0.6667, 0.02083, 0.6667, 0.04167, 0.6667, 0.04167, 0.75, 0.02083, 0.75, 0.02083, 0.3333, 0.04167, 0.3333, 0.04167, 0.4167, 0.02083, 0.4167, 0.02083, 0.4167, 0.04167, 0.4167, 0.04167, 0.5, 0.02083, 0.5, 0.04167, 0.5, 0.0625, 0.5, 0.0625, 0.5833, 0.04167, 0.5833, 0.04167, 0.5833, 0.0625, 0.5833, 0.0625, 0.6667, 0.04167, 0.6667, 0.04167, 0.6667, 0.0625, 0.6667, 0.0625, 0.75, 0.04167, 0.75, 0.04167, 0.3333, 0.0625, 0.3333, 0.0625, 0.4167, 0.04167, 0.4167, 0.04167, 0.4167, 0.0625, 0.4167, 0.0625, 0.5, 0.04167, 0.5, 0.0625, 0.5, 0.08333, 0.5, 0.08333, 0.5833, 0.0625, 0.5833, 0.0625, 0.5833, 0.08333, 0.5833, 0.08333, 0.6667, 0.0625, 0.6667, 0.0625, 0.6667, 0.08333, 0.6667, 0.08333, 0.75, 0.0625, 0.75, 0.0625, 0.3333, 0.08333, 0.3333, 0.08333, 0.4167, 0.0625, 0.4167, 0.0625, 0.4167, 0.08333, 0.4167, 0.08333, 0.5, 0.0625, 0.5, 0.08333, 0.5, 0.1042, 0.5, 0.1042, 0.5833, 0.08333, 0.5833, 0.08333, 0.5833, 0.1042, 0.5833, 0.1042, 0.6667, 0.08333, 0.6667, 0.08333, 0.6667, 0.1042, 0.6667, 0.1042, 0.75, 0.08333, 0.75, 0.08333, 0.3333, 0.1042, 0.3333, 0.1042, 0.4167, 0.08333, 0.4167, 0.08333, 0.4167, 0.1042, 0.4167, 0.1042, 0.5, 0.08333, 0.5, 0.1042, 0.5, 0.125, 0.5, 0.125, 0.5833, 0.1042, 0.5833, 0.1042, 0.5833, 0.125, 0.5833, 0.125, 0.6667, 0.1042, 0.6667, 0.1042, 0.6667, 0.125, 0.6667, 0.125, 0.75, 0.1042, 0.75, 0.1042, 0.3333, 0.125, 0.3333, 0.125, 0.4167, 0.1042, 0.4167, 0.1042, 0.4167, 0.125, 0.4167, 0.125, 0.5, 0.1042, 0.5, 0.125, 0.5, 0.1458, 0.5, 0.1458, 0.5833, 0.125, 0.5833, 0.125, 0.5833, 0.1458, 0.5833, 0.1458, 0.6667, 0.125, 0.6667, 0.125, 0.6667, 0.1458, 0.6667, 0.1458, 0.75, 0.125, 0.75, 0.125, 0.3333, 0.1458, 0.3333, 0.1458, 0.4167, 0.125, 0.4167, 0.125, 0.4167, 0.1458, 0.4167, 0.1458, 0.5, 0.125, 0.5, 0.1458, 0.5, 0.1667, 0.5, 0.1667, 0.5833, 0.1458, 0.5833, 0.1458, 0.5833, 0.1667, 0.5833, 0.1667, 0.6667, 0.1458, 0.6667, 0.1458, 0.6667, 0.1667, 0.6667, 0.1667, 0.75, 0.1458, 0.75, 0.1458, 0.3333, 0.1667, 0.3333, 0.1667, 0.4167, 0.1458, 0.4167, 0.1458, 0.4167, 0.1667, 0.4167, 0.1667, 0.5, 0.1458, 0.5, 0.1667, 0.5, 0.1875, 0.5, 0.1875, 0.5833, 0.1667, 0.5833, 0.1667, 0.5833, 0.1875, 0.5833, 0.1875, 0.6667, 0.1667, 0.6667, 0.1667, 0.6667, 0.1875, 0.6667, 0.1875, 0.75, 0.1667, 0.75, 0.1667, 0.3333, 0.1875, 0.3333, 0.1875, 0.4167, 0.1667, 0.4167, 0.1667, 0.4167, 0.1875, 0.4167, 0.1875, 0.5, 0.1667, 0.5, 0.1875, 0.5, 0.2083, 0.5, 0.2083, 0.5833, 0.1875, 0.5833, 0.1875, 0.5833, 0.2083, 0.5833, 0.2083, 0.6667, 0.1875, 0.6667, 0.1875, 0.6667, 0.2083, 0.6667, 0.2083, 0.75, 0.1875, 0.75, 0.1875, 0.3333, 0.2083, 0.3333, 0.2083, 0.4167, 0.1875, 0.4167, 0.1875, 0.4167, 0.2083, 0.4167, 0.2083, 0.5, 0.1875, 0.5, 0.2083, 0.5, 0.2292, 0.5, 0.2292, 0.5833, 0.2083, 0.5833, 0.2083, 0.5833, 0.2292, 0.5833, 0.2292, 0.6667, 0.2083, 0.6667, 0.2083, 0.6667, 0.2292, 0.6667, 0.2292, 0.75, 0.2083, 0.75, 0.2083, 0.3333, 0.2292, 0.3333, 0.2292, 0.4167, 0.2083, 0.4167, 0.2083, 0.4167, 0.2292, 0.4167, 0.2292, 0.5, 0.2083, 0.5, 0.2292, 0.5, 0.25, 0.5, 0.25, 0.5833, 0.2292, 0.5833, 0.2292, 0.5833, 0.25, 0.5833, 0.25, 0.6667, 0.2292, 0.6667, 0.2292, 0.6667, 0.25, 0.6667, 0.25, 0.75, 0.2292, 0.75, 0.2292, 0.3333, 0.25, 0.3333, 0.25, 0.4167, 0.2292, 0.4167, 0.2292, 0.4167, 0.25, 0.4167, 0.25, 0.5, 0.2292, 0.5, 0.25, 0.5, 0.2708, 0.5, 0.2708, 0.5833, 0.25, 0.5833, 0.25, 0.5833, 0.2708, 0.5833, 0.2708, 0.6667, 0.25, 0.6667, 0.25, 0.6667, 0.2708, 0.6667, 0.2708, 0.75, 0.25, 0.75, 0.25, 0.3333, 0.2708, 0.3333, 0.2708, 0.4167, 0.25, 0.4167, 0.25, 0.4167, 0.2708, 0.4167, 0.2708, 0.5, 0.25, 0.5, 0.2708, 0.5, 0.2917, 0.5, 0.2917, 0.5833, 0.2708, 0.5833, 0.2708, 0.5833, 0.2917, 0.5833, 0.2917, 0.6667, 0.2708, 0.6667, 0.2708, 0.6667, 0.2917, 0.6667, 0.2917, 0.75, 0.2708, 0.75, 0.2708, 0.3333, 0.2917, 0.3333, 0.2917, 0.4167, 0.2708, 0.4167, 0.2708, 0.4167, 0.2917, 0.4167, 0.2917, 0.5, 0.2708, 0.5, 0.2917, 0.5, 0.3125, 0.5, 0.3125, 0.5833, 0.2917, 0.5833, 0.2917, 0.5833, 0.3125, 0.5833, 0.3125, 0.6667, 0.2917, 0.6667, 0.2917, 0.6667, 0.3125, 0.6667, 0.3125, 0.75, 0.2917, 0.75, 0.2917, 0.3333, 0.3125, 0.3333, 0.3125, 0.4167, 0.2917, 0.4167, 0.2917, 0.4167, 0.3125, 0.4167, 0.3125, 0.5, 0.2917, 0.5, 0.3125, 0.5, 0.3333, 0.5, 0.3333, 0.5833, 0.3125, 0.5833, 0.3125, 0.5833, 0.3333, 0.5833, 0.3333, 0.6667, 0.3125, 0.6667, 0.3125, 0.6667, 0.3333, 0.6667, 0.3333, 0.75, 0.3125, 0.75, 0.3125, 0.3333, 0.3333, 0.3333, 0.3333, 0.4167, 0.3125, 0.4167, 0.3125, 0.4167, 0.3333, 0.4167, 0.3333, 0.5, 0.3125, 0.5, 0.3333, 0.5, 0.3542, 0.5, 0.3542, 0.5833, 0.3333, 0.5833, 0.3333, 0.5833, 0.3542, 0.5833, 0.3542, 0.6667, 0.3333, 0.6667, 0.3333, 0.6667, 0.3542, 0.6667, 0.3542, 0.75, 0.3333, 0.75, 0.3333, 0.3333, 0.3542, 0.3333, 0.3542, 0.4167, 0.3333, 0.4167, 0.3333, 0.4167, 0.3542, 0.4167, 0.3542, 0.5, 0.3333, 0.5, 0.3542, 0.5, 0.375, 0.5, 0.375, 0.5833, 0.3542, 0.5833, 0.3542, 0.5833, 0.375, 0.5833, 0.375, 0.6667, 0.3542, 0.6667, 0.3542, 0.6667, 0.375, 0.6667, 0.375, 0.75, 0.3542, 0.75, 0.3542, 0.3333, 0.375, 0.3333, 0.375, 0.4167, 0.3542, 0.4167, 0.3542, 0.4167, 0.375, 0.4167, 0.375, 0.5, 0.3542, 0.5, 0.375, 0.5, 0.3958, 0.5, 0.3958, 0.5833, 0.375, 0.5833, 0.375, 0.5833, 0.3958, 0.5833, 0.3958, 0.6667, 0.375, 0.6667, 0.375, 0.6667, 0.3958, 0.6667, 0.3958, 0.75, 0.375, 0.75, 0.375, 0.3333, 0.3958, 0.3333, 0.3958, 0.4167, 0.375, 0.4167, 0.375, 0.4167, 0.3958, 0.4167, 0.3958, 0.5, 0.375, 0.5, 0.3958, 0.5, 0.4167, 0.5, 0.4167, 0.5833, 0.3958, 0.5833, 0.3958, 0.5833, 0.4167, 0.5833, 0.4167, 0.6667, 0.3958, 0.6667, 0.3958, 0.6667, 0.4167, 0.6667, 0.4167, 0.75, 0.3958, 0.75, 0.3958, 0.3333, 0.4167, 0.3333, 0.4167, 0.4167, 0.3958, 0.4167, 0.3958, 0.4167, 0.4167, 0.4167, 0.4167, 0.5, 0.3958, 0.5, 0.4167, 0.5, 0.4375, 0.5, 0.4375, 0.5833, 0.4167, 0.5833, 0.4167, 0.5833, 0.4375, 0.5833, 0.4375, 0.6667, 0.4167, 0.6667, 0.4167, 0.6667, 0.4375, 0.6667, 0.4375, 0.75, 0.4167, 0.75, 0.4167, 0.3333, 0.4375, 0.3333, 0.4375, 0.4167, 0.4167, 0.4167, 0.4167, 0.4167, 0.4375, 0.4167, 0.4375, 0.5, 0.4167, 0.5, 0.4375, 0.5, 0.4583, 0.5, 0.4583, 0.5833, 0.4375, 0.5833, 0.4375, 0.5833, 0.4583, 0.5833, 0.4583, 0.6667, 0.4375, 0.6667, 0.4375, 0.6667, 0.4583, 0.6667, 0.4583, 0.75, 0.4375, 0.75, 0.4375, 0.3333, 0.4583, 0.3333, 0.4583, 0.4167, 0.4375, 0.4167, 0.4375, 0.4167, 0.4583, 0.4167, 0.4583, 0.5, 0.4375, 0.5, 0.4583, 0.5, 0.4792, 0.5, 0.4792, 0.5833, 0.4583, 0.5833, 0.4583, 0.5833, 0.4792, 0.5833, 0.4792, 0.6667, 0.4583, 0.6667, 0.4583, 0.6667, 0.4792, 0.6667, 0.4792, 0.75, 0.4583, 0.75, 0.4583, 0.3333, 0.4792, 0.3333, 0.4792, 0.4167, 0.4583, 0.4167, 0.4583, 0.4167, 0.4792, 0.4167, 0.4792, 0.5, 0.4583, 0.5, 0.4792, 0.5, 0.5, 0.5, 0.5, 0.5833, 0.4792, 0.5833, 0.4792, 0.5833, 0.5, 0.5833, 0.5, 0.6667, 0.4792, 0.6667, 0.4792, 0.6667, 0.5, 0.6667, 0.5, 0.75, 0.4792, 0.75, 0.4792, 0.3333, 0.5, 0.3333, 0.5, 0.4167, 0.4792, 0.4167, 0.4792, 0.4167, 0.5, 0.4167, 0.5, 0.5, 0.4792, 0.5])
me_torus.materials.append(mat_seam)
me_torus.update()
me_circle_002 = bpy.data.meshes.new('Circle.002')
me_circle_002.from_pydata([(1.313e-08, 2.085, 0.02467), (-0.4067, 2.045, 0.02467), (-0.7978, 1.926, 0.02467), (-1.158, 1.733, 0.02467), (-1.474, 1.474, 0.02467), (-1.733, 1.158, 0.02467), (-1.926, 0.7978, 0.02467), (-2.045, 0.4067, 0.02467), (-2.085, -1.616e-08, 0.02467), (-2.045, -0.4067, 0.02467), (-1.926, -0.7978, 0.02467), (-1.733, -1.158, 0.02467), (-1.474, -1.474, 0.02467), (-1.158, -1.733, 0.02467), (-0.7978, -1.926, 0.02467), (-0.4067, -1.994, 0.2134), (1.313e-08, -1.475, 0.706), (0.4067, -1.994, 0.2134), (0.7978, -1.926, 0.02467), (1.158, -1.733, 0.02467), (1.474, -1.474, 0.02467), (1.733, -1.158, 0.02467), (1.926, -0.7978, 0.02467), (2.045, -0.4067, 0.02467), (2.085, -1.616e-08, 0.02467), (2.045, 0.4067, 0.02467), (1.926, 0.7978, 0.02467), (1.733, 1.158, 0.02467), (1.474, 1.474, 0.02467), (1.158, 1.733, 0.02467), (0.7978, 1.926, 0.02467), (0.4067, 2.045, 0.02467), (0.0, 1.0, 1.104), (-0.1951, 0.9808, 1.104), (-0.3827, 0.9239, 1.104), (-0.5556, 0.8315, 1.104), (-0.7071, 0.7071, 1.104), (-0.8315, 0.5556, 1.104), (-0.9239, 0.3827, 1.104), (-0.9808, 0.1951, 1.104), (-1.0, 0.0, 1.104), (-0.9808, -0.1951, 1.104), (-0.9239, -0.3827, 1.104), (-0.8315, -0.5556, 1.104), (-0.7071, -0.7071, 1.104), (-0.5556, -0.8315, 1.104), (-0.3827, -0.9239, 1.104), (-0.1951, -0.9808, 1.104), (0.0, -1.0, 1.104), (0.1951, -0.9808, 1.104), (0.3827, -0.9239, 1.104), (0.5556, -0.8315, 1.104), (0.7071, -0.7071, 1.104), (0.8315, -0.5556, 1.104), (0.9239, -0.3827, 1.104), (0.9808, -0.1951, 1.104), (1.0, 0.0, 1.104), (0.9808, 0.1951, 1.104), (0.9239, 0.3827, 1.104), (0.8315, 0.5556, 1.104), (0.7071, 0.7071, 1.104), (0.5556, 0.8315, 1.104), (0.3827, 0.9239, 1.104), (0.1951, 0.9808, 1.104)], [], [(4, 3, 35, 36), (31, 30, 62, 63), (18, 17, 49, 50), (5, 4, 36, 37), (0, 31, 63, 32), (19, 18, 50, 51), (6, 5, 37, 38), (20, 19, 51, 52), (7, 6, 38, 39), (21, 20, 52, 53), (8, 7, 39, 40), (22, 21, 53, 54), (9, 8, 40, 41), (23, 22, 54, 55), (10, 9, 41, 42), (24, 23, 55, 56), (11, 10, 42, 43), (25, 24, 56, 57), (12, 11, 43, 44), (26, 25, 57, 58), (13, 12, 44, 45), (27, 26, 58, 59), (14, 13, 45, 46), (1, 0, 32, 33), (28, 27, 59, 60), (15, 14, 46, 47), (2, 1, 33, 34), (29, 28, 60, 61), (16, 15, 47, 48), (3, 2, 34, 35), (30, 29, 61, 62), (17, 16, 48, 49)])
_uv = me_circle_002.uv_layers.new(name='UVMap')
_uv.uv.foreach_set('vector', [0.0, 0.0, 0.0, 0.0, 0.0, 0.0, 0.0, 0.0, 0.0, 0.0, 0.0, 0.0, 0.0, 0.0, 0.0, 0.0, 0.0, 0.0, 0.0, 0.0, 0.0, 0.0, 0.0, 0.0, 0.0, 0.0, 0.0, 0.0, 0.0, 0.0, 0.0, 0.0, 0.0, 0.0, 0.0, 0.0, 0.0, 0.0, 0.0, 0.0, 0.0, 0.0, 0.0, 0.0, 0.0, 0.0, 0.0, 0.0, 0.0, 0.0, 0.0, 0.0, 0.0, 0.0, 0.0, 0.0, 0.0, 0.0, 0.0, 0.0, 0.0, 0.0, 0.0, 0.0, 0.0, 0.0, 0.0, 0.0, 0.0, 0.0, 0.0, 0.0, 0.0, 0.0, 0.0, 0.0, 0.0, 0.0, 0.0, 0.0, 0.0, 0.0, 0.0, 0.0, 0.0, 0.0, 0.0, 0.0, 0.0, 0.0, 0.0, 0.0, 0.0, 0.0, 0.0, 0.0, 0.0, 0.0, 0.0, 0.0, 0.0, 0.0, 0.0, 0.0, 0.0, 0.0, 0.0, 0.0, 0.0, 0.0, 0.0, 0.0, 0.0, 0.0, 0.0, 0.0, 0.0, 0.0, 0.0, 0.0, 0.0, 0.0, 0.0, 0.0, 0.0, 0.0, 0.0, 0.0, 0.0, 0.0, 0.0, 0.0, 0.0, 0.0, 0.0, 0.0, 0.0, 0.0, 0.0, 0.0, 0.0, 0.0, 0.0, 0.0, 0.0, 0.0, 0.0, 0.0, 0.0, 0.0, 0.0, 0.0, 0.0, 0.0, 0.0, 0.0, 0.0, 0.0, 0.0, 0.0, 0.0, 0.0, 0.0, 0.0, 0.0, 0.0, 0.0, 0.0, 0.0, 0.0, 0.0, 0.0, 0.0, 0.0, 0.0, 0.0, 0.0, 0.0, 0.0, 0.0, 0.0, 0.0, 0.0, 0.0, 0.0, 0.0, 0.0, 0.0, 0.0, 0.0, 0.0, 0.0, 0.0, 0.0, 0.0, 0.0, 0.0, 0.0, 0.0, 0.0, 0.0, 0.0, 0.0, 0.0, 0.0, 0.0, 0.0, 0.0, 0.0, 0.0, 0.0, 0.0, 0.0, 0.0, 0.0, 0.0, 0.0, 0.0, 0.0, 0.0, 0.0, 0.0, 0.0, 0.0, 0.0, 0.0, 0.0, 0.0, 0.0, 0.0, 0.0, 0.0, 0.0, 0.0, 0.0, 0.0, 0.0, 0.0, 0.0, 0.0, 0.0, 0.0, 0.0, 0.0, 0.0, 0.0, 0.0, 0.0, 0.0, 0.0, 0.0, 0.0, 0.0, 0.0, 0.0, 0.0])
me_circle_002.materials.append(mat_greenfabric)
me_circle_002.update()
me_cone = bpy.data.meshes.new('Cone')
me_cone.from_pydata([(-7.307e-10, 1.06, -1.0), (0.2069, 1.04, -1.0), (0.4058, 0.9796, -1.0), (0.5891, 0.8817, -1.0), (0.7498, 0.7498, -1.0), (0.8817, 0.5891, -1.0), (0.9796, 0.4058, -1.0), (1.04, 0.2069, -1.0), (1.06, -8.993e-10, -1.0), (1.04, -0.2069, -1.0), (0.9796, -0.4058, -1.0), (0.8817, -0.5891, -1.0), (0.7498, -0.7498, -1.0), (0.5891, -0.8817, -1.0), (0.4058, -0.9796, -1.0), (0.2069, -1.04, -1.0), (-7.307e-10, -1.06, -1.0), (-0.2069, -1.04, -1.0), (-0.4058, -0.9796, -1.0), (-0.5891, -0.8817, -1.0), (-0.7498, -0.7498, -1.0), (-0.8817, -0.5891, -1.0), (-0.9796, -0.4058, -1.0), (-1.04, -0.2069, -1.0), (-1.06, -8.993e-10, -1.0), (-1.04, 0.2069, -1.0), (-0.9796, 0.4058, -1.0), (-0.8817, 0.5891, -1.0), (-0.7498, 0.7498, -1.0), (-0.5891, 0.8817, -1.0), (-0.4058, 0.9796, -1.0), (-0.2069, 1.04, -1.0), (0.0, 0.0, 0.3345), (-5.48e-10, 0.7953, -0.7284), (1.557e-10, 0.4487, -0.3327), (8.893e-10, 0.1852, 0.0008887), (0.03614, 0.1817, 0.0008887), (0.08754, 0.4401, -0.3327), (0.1551, 0.78, -0.7284), (0.07089, 0.1711, 0.0008887), (0.1717, 0.4146, -0.3327), (0.3043, 0.7347, -0.7284), (0.1029, 0.154, 0.0008887), (0.2493, 0.3731, -0.3327), (0.4418, 0.6612, -0.7284), (0.131, 0.131, 0.0008887), (0.3173, 0.3173, -0.3327), (0.5623, 0.5623, -0.7284), (0.154, 0.1029, 0.0008887), (0.3731, 0.2493, -0.3327), (0.6612, 0.4418, -0.7284), (0.1711, 0.07089, 0.0008887), (0.4146, 0.1717, -0.3327), (0.7347, 0.3043, -0.7284), (0.1817, 0.03614, 0.0008887), (0.4401, 0.08754, -0.3327), (0.78, 0.1551, -0.7284), (0.1852, 1.234e-10, 0.0008887), (0.4487, 1.916e-10, -0.3327), (0.7953, -6.745e-10, -0.7284), (0.1817, -0.03614, 0.0008887), (0.4401, -0.08754, -0.3327), (0.78, -0.1551, -0.7284), (0.1711, -0.07089, 0.0008887), (0.4146, -0.1717, -0.3327), (0.7347, -0.3043, -0.7284), (0.154, -0.1029, 0.0008887), (0.3731, -0.2493, -0.3327), (0.6612, -0.4418, -0.7284), (0.131, -0.131, 0.0008887), (0.3173, -0.3173, -0.3327), (0.5623, -0.5623, -0.7284), (0.1029, -0.154, 0.0008887), (0.2493, -0.3731, -0.3327), (0.4418, -0.6612, -0.7284), (0.07089, -0.1711, 0.0008887), (0.1717, -0.4146, -0.3327), (0.3043, -0.7347, -0.7284), (0.03614, -0.1817, 0.0008887), (0.08754, -0.4401, -0.3327), (0.1551, -0.78, -0.7284), (8.893e-10, -0.1852, 0.0008887), (1.557e-10, -0.4487, -0.3327), (-5.48e-10, -0.7953, -0.7284), (-0.03614, -0.1817, 0.0008887), (-0.08754, -0.4401, -0.3327), (-0.1551, -0.78, -0.7284), (-0.07089, -0.1711, 0.0008887), (-0.1717, -0.4146, -0.3327), (-0.3043, -0.7347, -0.7284), (-0.1029, -0.154, 0.0008887), (-0.2493, -0.3731, -0.3327), (-0.4418, -0.6612, -0.7284), (-0.131, -0.131, 0.0008887), (-0.3173, -0.3173, -0.3327), (-0.5623, -0.5623, -0.7284), (-0.154, -0.1029, 0.0008887), (-0.3731, -0.2493, -0.3327), (-0.6612, -0.4418, -0.7284), (-0.1711, -0.07089, 0.0008887), (-0.4146, -0.1717, -0.3327), (-0.7347, -0.3043, -0.7284), (-0.1817, -0.03614, 0.0008887), (-0.4401, -0.08754, -0.3327), (-0.78, -0.1551, -0.7284), (-0.1852, 1.234e-10, 0.0008887), (-0.4487, 1.916e-10, -0.3327), (-0.7953, -6.745e-10, -0.7284), (-0.1817, 0.03614, 0.0008887), (-0.4401, 0.08754, -0.3327), (-0.78, 0.1551, -0.7284), (-0.1711, 0.07089, 0.0008887), (-0.4146, 0.1717, -0.3327), (-0.7347, 0.3043, -0.7284), (-0.154, 0.1029, 0.0008887), (-0.3731, 0.2493, -0.3327), (-0.6612, 0.4418, -0.7284), (-0.131, 0.131, 0.0008887), (-0.3173, 0.3173, -0.3327), (-0.5623, 0.5623, -0.7284), (-0.1029, 0.154, 0.0008887), (-0.2493, 0.3731, -0.3327), (-0.4418, 0.6612, -0.7284), (-0.07089, 0.1711, 0.0008887), (-0.1717, 0.4146, -0.3327), (-0.3043, 0.7347, -0.7284), (-0.03614, 0.1817, 0.0008887), (-0.08754, 0.4401, -0.3327), (-0.1551, 0.78, -0.7284)], [], [(35, 32, 36), (36, 32, 39), (39, 32, 42), (42, 32, 45), (45, 32, 48), (48, 32, 51), (51, 32, 54), (54, 32, 57), (57, 32, 60), (60, 32, 63), (63, 32, 66), (66, 32, 69), (69, 32, 72), (72, 32, 75), (75, 32, 78), (78, 32, 81), (81, 32, 84), (84, 32, 87), (87, 32, 90), (90, 32, 93), (93, 32, 96), (96, 32, 99), (99, 32, 102), (102, 32, 105), (105, 32, 108), (108, 32, 111), (111, 32, 114), (114, 32, 117), (117, 32, 120), (120, 32, 123), (0, 1, 2, 3, 4, 5, 6, 7, 8, 9, 10, 11, 12, 13, 14, 15, 16, 17, 18, 19, 20, 21, 22, 23, 24, 25, 26, 27, 28, 29, 30, 31), (123, 32, 126), (126, 32, 35), (31, 128, 33, 0), (128, 127, 34, 33), (127, 126, 35, 34), (30, 125, 128, 31), (125, 124, 127, 128), (124, 123, 126, 127), (29, 122, 125, 30), (122, 121, 124, 125), (121, 120, 123, 124), (28, 119, 122, 29), (119, 118, 121, 122), (118, 117, 120, 121), (27, 116, 119, 28), (116, 115, 118, 119), (115, 114, 117, 118), (26, 113, 116, 27), (113, 112, 115, 116), (112, 111, 114, 115), (25, 110, 113, 26), (110, 109, 112, 113), (109, 108, 111, 112), (24, 107, 110, 25), (107, 106, 109, 110), (106, 105, 108, 109), (23, 104, 107, 24), (104, 103, 106, 107), (103, 102, 105, 106), (22, 101, 104, 23), (101, 100, 103, 104), (100, 99, 102, 103), (21, 98, 101, 22), (98, 97, 100, 101), (97, 96, 99, 100), (20, 95, 98, 21), (95, 94, 97, 98), (94, 93, 96, 97), (19, 92, 95, 20), (92, 91, 94, 95), (91, 90, 93, 94), (18, 89, 92, 19), (89, 88, 91, 92), (88, 87, 90, 91), (17, 86, 89, 18), (86, 85, 88, 89), (85, 84, 87, 88), (16, 83, 86, 17), (83, 82, 85, 86), (82, 81, 84, 85), (15, 80, 83, 16), (80, 79, 82, 83), (79, 78, 81, 82), (14, 77, 80, 15), (77, 76, 79, 80), (76, 75, 78, 79), (13, 74, 77, 14), (74, 73, 76, 77), (73, 72, 75, 76), (12, 71, 74, 13), (71, 70, 73, 74), (70, 69, 72, 73), (11, 68, 71, 12), (68, 67, 70, 71), (67, 66, 69, 70), (10, 65, 68, 11), (65, 64, 67, 68), (64, 63, 66, 67), (9, 62, 65, 10), (62, 61, 64, 65), (61, 60, 63, 64), (8, 59, 62, 9), (59, 58, 61, 62), (58, 57, 60, 61), (7, 56, 59, 8), (56, 55, 58, 59), (55, 54, 57, 58), (6, 53, 56, 7), (53, 52, 55, 56), (52, 51, 54, 55), (5, 50, 53, 6), (50, 49, 52, 53), (49, 48, 51, 52), (4, 47, 50, 5), (47, 46, 49, 50), (46, 45, 48, 49), (3, 44, 47, 4), (44, 43, 46, 47), (43, 42, 45, 46), (2, 41, 44, 3), (41, 40, 43, 44), (40, 39, 42, 43), (1, 38, 41, 2), (38, 37, 40, 41), (37, 36, 39, 40), (0, 33, 38, 1), (33, 34, 37, 38), (34, 35, 36, 37)])
_uv = me_cone.uv_layers.new(name='UVMap')
_uv.uv.foreach_set('vector', [0.25, 0.31, 0.25, 0.25, 0.2617, 0.3088, 0.2617, 0.3088, 0.25, 0.25, 0.273, 0.3054, 0.273, 0.3054, 0.25, 0.25, 0.2833, 0.2999, 0.2833, 0.2999, 0.25, 0.25, 0.2924, 0.2924, 0.2924, 0.2924, 0.25, 0.25, 0.2999, 0.2833, 0.2999, 0.2833, 0.25, 0.25, 0.3054, 0.273, 0.3054, 0.273, 0.25, 0.25, 0.3088, 0.2617, 0.3088, 0.2617, 0.25, 0.25, 0.31, 0.25, 0.31, 0.25, 0.25, 0.25, 0.3088, 0.2383, 0.3088, 0.2383, 0.25, 0.25, 0.3054, 0.227, 0.3054, 0.227, 0.25, 0.25, 0.2999, 0.2167, 0.2999, 0.2167, 0.25, 0.25, 0.2924, 0.2076, 0.2924, 0.2076, 0.25, 0.25, 0.2833, 0.2001, 0.2833, 0.2001, 0.25, 0.25, 0.273, 0.1946, 0.273, 0.1946, 0.25, 0.25, 0.2617, 0.1912, 0.2617, 0.1912, 0.25, 0.25, 0.25, 0.19, 0.25, 0.19, 0.25, 0.25, 0.2383, 0.1912, 0.2383, 0.1912, 0.25, 0.25, 0.227, 0.1946, 0.227, 0.1946, 0.25, 0.25, 0.2167, 0.2001, 0.2167, 0.2001, 0.25, 0.25, 0.2076, 0.2076, 0.2076, 0.2076, 0.25, 0.25, 0.2001, 0.2167, 0.2001, 0.2167, 0.25, 0.25, 0.1946, 0.227, 0.1946, 0.227, 0.25, 0.25, 0.1912, 0.2383, 0.1912, 0.2383, 0.25, 0.25, 0.19, 0.25, 0.19, 0.25, 0.25, 0.25, 0.1912, 0.2617, 0.1912, 0.2617, 0.25, 0.25, 0.1946, 0.273, 0.1946, 0.273, 0.25, 0.25, 0.2001, 0.2833, 0.2001, 0.2833, 0.25, 0.25, 0.2076, 0.2924, 0.2076, 0.2924, 0.25, 0.25, 0.2167, 0.2999, 0.2167, 0.2999, 0.25, 0.25, 0.227, 0.3054, 0.75, 0.49, 0.7968, 0.4854, 0.8418, 0.4717, 0.8833, 0.4496, 0.9197, 0.4197, 0.9496, 0.3833, 0.9717, 0.3418, 0.9854, 0.2968, 0.99, 0.25, 0.9854, 0.2032, 0.9717, 0.1582, 0.9496, 0.1167, 0.9197, 0.08029, 0.8833, 0.05045, 0.8418, 0.02827, 0.7968, 0.01461, 0.75, 0.01, 0.7032, 0.01461, 0.6582, 0.02827, 0.6167, 0.05045, 0.5803, 0.08029, 0.5504, 0.1167, 0.5283, 0.1582, 0.5146, 0.2032, 0.51, 0.25, 0.5146, 0.2968, 0.5283, 0.3418, 0.5504, 0.3833, 0.5803, 0.4197, 0.6167, 0.4496, 0.6582, 0.4717, 0.7032, 0.4854, 0.227, 0.3054, 0.25, 0.25, 0.2383, 0.3088, 0.2383, 0.3088, 0.25, 0.25, 0.25, 0.31, 0.2032, 0.4854, 0.2149, 0.4265, 0.25, 0.43, 0.25, 0.49, 0.2149, 0.4265, 0.2266, 0.3677, 0.25, 0.37, 0.25, 0.43, 0.2266, 0.3677, 0.2383, 0.3088, 0.25, 0.31, 0.25, 0.37, 0.1582, 0.4717, 0.1811, 0.4163, 0.2149, 0.4265, 0.2032, 0.4854, 0.1811, 0.4163, 0.2041, 0.3609, 0.2266, 0.3677, 0.2149, 0.4265, 0.2041, 0.3609, 0.227, 0.3054, 0.2383, 0.3088, 0.2266, 0.3677, 0.1167, 0.4496, 0.15, 0.3997, 0.1811, 0.4163, 0.1582, 0.4717, 0.15, 0.3997, 0.1833, 0.3498, 0.2041, 0.3609, 0.1811, 0.4163, 0.1833, 0.3498, 0.2167, 0.2999, 0.227, 0.3054, 0.2041, 0.3609, 0.08029, 0.4197, 0.1227, 0.3773, 0.15, 0.3997, 0.1167, 0.4496, 0.1227, 0.3773, 0.1651, 0.3349, 0.1833, 0.3498, 0.15, 0.3997, 0.1651, 0.3349, 0.2076, 0.2924, 0.2167, 0.2999, 0.1833, 0.3498, 0.05045, 0.3833, 0.1003, 0.35, 0.1227, 0.3773, 0.08029, 0.4197, 0.1003, 0.35, 0.1502, 0.3167, 0.1651, 0.3349, 0.1227, 0.3773, 0.1502, 0.3167, 0.2001, 0.2833, 0.2076, 0.2924, 0.1651, 0.3349, 0.02827, 0.3418, 0.0837, 0.3189, 0.1003, 0.35, 0.05045, 0.3833, 0.0837, 0.3189, 0.1391, 0.2959, 0.1502, 0.3167, 0.1003, 0.35, 0.1391, 0.2959, 0.1946, 0.273, 0.2001, 0.2833, 0.1502, 0.3167, 0.01461, 0.2968, 0.07346, 0.2851, 0.0837, 0.3189, 0.02827, 0.3418, 0.07346, 0.2851, 0.1323, 0.2734, 0.1391, 0.2959, 0.0837, 0.3189, 0.1323, 0.2734, 0.1912, 0.2617, 0.1946, 0.273, 0.1391, 0.2959, 0.01, 0.25, 0.07, 0.25, 0.07346, 0.2851, 0.01461, 0.2968, 0.07, 0.25, 0.13, 0.25, 0.1323, 0.2734, 0.07346, 0.2851, 0.13, 0.25, 0.19, 0.25, 0.1912, 0.2617, 0.1323, 0.2734, 0.01461, 0.2032, 0.07346, 0.2149, 0.07, 0.25, 0.01, 0.25, 0.07346, 0.2149, 0.1323, 0.2266, 0.13, 0.25, 0.07, 0.25, 0.1323, 0.2266, 0.1912, 0.2383, 0.19, 0.25, 0.13, 0.25, 0.02827, 0.1582, 0.0837, 0.1811, 0.07346, 0.2149, 0.01461, 0.2032, 0.0837, 0.1811, 0.1391, 0.2041, 0.1323, 0.2266, 0.07346, 0.2149, 0.1391, 0.2041, 0.1946, 0.227, 0.1912, 0.2383, 0.1323, 0.2266, 0.05045, 0.1167, 0.1003, 0.15, 0.0837, 0.1811, 0.02827, 0.1582, 0.1003, 0.15, 0.1502, 0.1833, 0.1391, 0.2041, 0.0837, 0.1811, 0.1502, 0.1833, 0.2001, 0.2167, 0.1946, 0.227, 0.1391, 0.2041, 0.08029, 0.08029, 0.1227, 0.1227, 0.1003, 0.15, 0.05045, 0.1167, 0.1227, 0.1227, 0.1651, 0.1651, 0.1502, 0.1833, 0.1003, 0.15, 0.1651, 0.1651, 0.2076, 0.2076, 0.2001, 0.2167, 0.1502, 0.1833, 0.1167, 0.05045, 0.15, 0.1003, 0.1227, 0.1227, 0.08029, 0.08029, 0.15, 0.1003, 0.1833, 0.1502, 0.1651, 0.1651, 0.1227, 0.1227, 0.1833, 0.1502, 0.2167, 0.2001, 0.2076, 0.2076, 0.1651, 0.1651, 0.1582, 0.02827, 0.1811, 0.0837, 0.15, 0.1003, 0.1167, 0.05045, 0.1811, 0.0837, 0.2041, 0.1391, 0.1833, 0.1502, 0.15, 0.1003, 0.2041, 0.1391, 0.227, 0.1946, 0.2167, 0.2001, 0.1833, 0.1502, 0.2032, 0.01461, 0.2149, 0.07346, 0.1811, 0.0837, 0.1582, 0.02827, 0.2149, 0.07346, 0.2266, 0.1323, 0.2041, 0.1391, 0.1811, 0.0837, 0.2266, 0.1323, 0.2383, 0.1912, 0.227, 0.1946, 0.2041, 0.1391, 0.25, 0.01, 0.25, 0.07, 0.2149, 0.07346, 0.2032, 0.01461, 0.25, 0.07, 0.25, 0.13, 0.2266, 0.1323, 0.2149, 0.07346, 0.25, 0.13, 0.25, 0.19, 0.2383, 0.1912, 0.2266, 0.1323, 0.2968, 0.01461, 0.2851, 0.07346, 0.25, 0.07, 0.25, 0.01, 0.2851, 0.07346, 0.2734, 0.1323, 0.25, 0.13, 0.25, 0.07, 0.2734, 0.1323, 0.2617, 0.1912, 0.25, 0.19, 0.25, 0.13, 0.3418, 0.02827, 0.3189, 0.0837, 0.2851, 0.07346, 0.2968, 0.01461, 0.3189, 0.0837, 0.2959, 0.1391, 0.2734, 0.1323, 0.2851, 0.07346, 0.2959, 0.1391, 0.273, 0.1946, 0.2617, 0.1912, 0.2734, 0.1323, 0.3833, 0.05045, 0.35, 0.1003, 0.3189, 0.0837, 0.3418, 0.02827, 0.35, 0.1003, 0.3167, 0.1502, 0.2959, 0.1391, 0.3189, 0.0837, 0.3167, 0.1502, 0.2833, 0.2001, 0.273, 0.1946, 0.2959, 0.1391, 0.4197, 0.08029, 0.3773, 0.1227, 0.35, 0.1003, 0.3833, 0.05045, 0.3773, 0.1227, 0.3349, 0.1651, 0.3167, 0.1502, 0.35, 0.1003, 0.3349, 0.1651, 0.2924, 0.2076, 0.2833, 0.2001, 0.3167, 0.1502, 0.4496, 0.1167, 0.3997, 0.15, 0.3773, 0.1227, 0.4197, 0.08029, 0.3997, 0.15, 0.3498, 0.1833, 0.3349, 0.1651, 0.3773, 0.1227, 0.3498, 0.1833, 0.2999, 0.2167, 0.2924, 0.2076, 0.3349, 0.1651, 0.4717, 0.1582, 0.4163, 0.1811, 0.3997, 0.15, 0.4496, 0.1167, 0.4163, 0.1811, 0.3609, 0.2041, 0.3498, 0.1833, 0.3997, 0.15, 0.3609, 0.2041, 0.3054, 0.227, 0.2999, 0.2167, 0.3498, 0.1833, 0.4854, 0.2032, 0.4265, 0.2149, 0.4163, 0.1811, 0.4717, 0.1582, 0.4265, 0.2149, 0.3677, 0.2266, 0.3609, 0.2041, 0.4163, 0.1811, 0.3677, 0.2266, 0.3088, 0.2383, 0.3054, 0.227, 0.3609, 0.2041, 0.49, 0.25, 0.43, 0.25, 0.4265, 0.2149, 0.4854, 0.2032, 0.43, 0.25, 0.37, 0.25, 0.3677, 0.2266, 0.4265, 0.2149, 0.37, 0.25, 0.31, 0.25, 0.3088, 0.2383, 0.3677, 0.2266, 0.4854, 0.2968, 0.4265, 0.2851, 0.43, 0.25, 0.49, 0.25, 0.4265, 0.2851, 0.3677, 0.2734, 0.37, 0.25, 0.43, 0.25, 0.3677, 0.2734, 0.3088, 0.2617, 0.31, 0.25, 0.37, 0.25, 0.4717, 0.3418, 0.4163, 0.3189, 0.4265, 0.2851, 0.4854, 0.2968, 0.4163, 0.3189, 0.3609, 0.2959, 0.3677, 0.2734, 0.4265, 0.2851, 0.3609, 0.2959, 0.3054, 0.273, 0.3088, 0.2617, 0.3677, 0.2734, 0.4496, 0.3833, 0.3997, 0.35, 0.4163, 0.3189, 0.4717, 0.3418, 0.3997, 0.35, 0.3498, 0.3167, 0.3609, 0.2959, 0.4163, 0.3189, 0.3498, 0.3167, 0.2999, 0.2833, 0.3054, 0.273, 0.3609, 0.2959, 0.4197, 0.4197, 0.3773, 0.3773, 0.3997, 0.35, 0.4496, 0.3833, 0.3773, 0.3773, 0.3349, 0.3349, 0.3498, 0.3167, 0.3997, 0.35, 0.3349, 0.3349, 0.2924, 0.2924, 0.2999, 0.2833, 0.3498, 0.3167, 0.3833, 0.4496, 0.35, 0.3997, 0.3773, 0.3773, 0.4197, 0.4197, 0.35, 0.3997, 0.3167, 0.3498, 0.3349, 0.3349, 0.3773, 0.3773, 0.3167, 0.3498, 0.2833, 0.2999, 0.2924, 0.2924, 0.3349, 0.3349, 0.3418, 0.4717, 0.3189, 0.4163, 0.35, 0.3997, 0.3833, 0.4496, 0.3189, 0.4163, 0.2959, 0.3609, 0.3167, 0.3498, 0.35, 0.3997, 0.2959, 0.3609, 0.273, 0.3054, 0.2833, 0.2999, 0.3167, 0.3498, 0.2968, 0.4854, 0.2851, 0.4265, 0.3189, 0.4163, 0.3418, 0.4717, 0.2851, 0.4265, 0.2734, 0.3677, 0.2959, 0.3609, 0.3189, 0.4163, 0.2734, 0.3677, 0.2617, 0.3088, 0.273, 0.3054, 0.2959, 0.3609, 0.25, 0.49, 0.25, 0.43, 0.2851, 0.4265, 0.2968, 0.4854, 0.25, 0.43, 0.25, 0.37, 0.2734, 0.3677, 0.2851, 0.4265, 0.25, 0.37, 0.25, 0.31, 0.2617, 0.3088, 0.2734, 0.3677])
me_cone.materials.append(mat_conetop)
me_cone.update()
me_plane_003 = bpy.data.meshes.new('Plane.003')
me_plane_003.from_pydata([(-0.8257, -0.9516, -0.683), (1.372, -1.0, -0.5285), (-0.6559, 1.081, -0.7686), (1.712, 0.8461, -0.1228), (-0.3054, 2.112, -1.322), (1.758, 1.881, -0.3524), (-1.002, -4.057, -1.275), (1.372, -4.262, -1.264), (-0.2638, -0.9516, -0.2774), (-0.1728, 1.074, -0.3441), (-0.06442, 2.023, -0.7787), (-0.4381, -4.262, -0.8853)], [], [(8, 1, 3, 9), (9, 3, 5, 10), (8, 0, 6, 11), (1, 8, 11, 7), (2, 9, 10, 4), (0, 8, 9, 2)])
_uv = me_plane_003.uv_layers.new(name='UVMap')
_uv.uv.foreach_set('vector', [0.5, 0.0, 1.0, 0.0, 1.0, 1.0, 0.5, 1.0, 0.5, 1.0, 1.0, 1.0, 1.0, 1.0, 0.5, 1.0, 0.5, 0.0, 0.0, 0.0, 0.0, 0.0, 0.5, 0.0, 1.0, 0.0, 0.5, 0.0, 0.5, 0.0, 1.0, 0.0, 0.0, 1.0, 0.5, 1.0, 0.5, 1.0, 0.0, 1.0, 0.0, 0.0, 0.5, 0.0, 0.5, 1.0, 0.0, 1.0])
me_plane_003.materials.append(mat_seam)
me_plane_003.update()
me_plane_001 = bpy.data.meshes.new('Plane.001')
me_plane_001.from_pydata([(-1.478, -0.5818, -1.657), (0.02703, -1.2, -0.001041), (-1.096, 1.338, -1.446), (1.091, 0.7217, 0.205), (-0.5596, 2.255, -1.7), (1.178, 1.731, 0.04312), (-2.202, -3.792, -1.974), (-0.3508, -4.447, -0.7764), (-1.283, -0.6776, -0.9995), (-0.7594, 1.286, -0.9043), (-0.3939, 2.083, -0.9372), (-1.75, -3.949, -1.709), (0.8495, -0.6683, 0.4783), (-0.3498, -0.3548, -0.1486), (0.5509, -4.93, 0.2268), (-0.2773, -4.784, 0.0427), (-0.2839, 0.8399, -0.4788), (1.101, 0.5072, 0.3248)], [], [(8, 1, 3, 9), (9, 3, 5, 10), (8, 0, 6, 11), (1, 8, 11, 7), (2, 9, 10, 4), (0, 8, 9, 2), (16, 17, 12, 13), (13, 12, 14, 15), (10, 5, 17, 16)])
_uv = me_plane_001.uv_layers.new(name='UVMap')
_uv.uv.foreach_set('vector', [0.5, 0.0, 1.0, 0.0, 1.0, 1.0, 0.5, 1.0, 0.5, 1.0, 1.0, 1.0, 1.0, 1.0, 0.5, 1.0, 0.5, 0.0, 0.0, 0.0, 0.0, 0.0, 0.5, 0.0, 1.0, 0.0, 0.5, 0.0, 0.5, 0.0, 1.0, 0.0, 0.0, 1.0, 0.5, 1.0, 0.5, 1.0, 0.0, 1.0, 0.0, 0.0, 0.5, 0.0, 0.5, 1.0, 0.0, 1.0, 0.5, 1.0, 1.0, 1.0, 1.0, 1.0, 0.5, 1.0, 0.5, 1.0, 1.0, 1.0, 1.0, 1.0, 0.5, 1.0, 0.5, 1.0, 1.0, 1.0, 1.0, 1.0, 0.5, 1.0])
me_plane_001.materials.append(mat_red_curtain)
me_plane_001.update()

# ---- curves / text
cu_nurbspath = bpy.data.curves.new('NurbsPath', 'CURVE')
cu_nurbspath.dimensions = '3D'
_sp = cu_nurbspath.splines.new('NURBS'); _sp.points.add(4)
_sp.points.foreach_set('co', [-1.643, 0.02711, -0.8255, 1.0, -0.3307, 1.694, 0.1784, 1.0, -4.022e-08, -4.514, 0.3047, 1.0, 0.3307, 1.694, 0.1784, 1.0, 1.643, 0.02711, -0.8255, 1.0])
_sp.order_u = 5
_sp.order_v = 0
_sp.use_endpoint_u = True
cu_nurbspath.use_path = True
cu_nurbspath.bevel_depth = 0.1
cu_nurbspath.fill_mode = 'FULL'

# ---- objects
ob_light = bpy.data.objects.new('Light', light_light)
ob_camera = bpy.data.objects.new('Camera', cam_camera)
ob_tent_bottom = bpy.data.objects.new('Tent Bottom', me_circle)
ob_middle_seam = bpy.data.objects.new('Middle Seam', me_torus)
ob_tent_top = bpy.data.objects.new('Tent Top', me_circle_002)
ob_cone = bpy.data.objects.new('Cone', me_cone)
ob_inner_curtain = bpy.data.objects.new('Inner Curtain', me_plane_003)
ob_middle_curtain = bpy.data.objects.new('Middle Curtain', me_plane_001)
ob_nurbspath = bpy.data.objects.new('NurbsPath', cu_nurbspath)

# ---- transforms, parenting, visibility, modifiers, constraints
ob_light.location = (4.076, 1.005, 5.904)
ob_light.rotation_euler = (0.6503, 0.05522, 1.866)
ob_light.lock_rotations_4d = False
ob_light.empty_display_type = 'ARROWS'
ob_light.color = (0.0, 0.0, 0.0, 0.0)
ob_light.lineart.crease_threshold = 0.0
ob_camera.location = (7.359, -6.926, 4.958)
ob_camera.rotation_euler = (1.109, 0.0, 0.8149)
ob_camera.lock_rotations_4d = False
ob_camera.empty_display_type = 'ARROWS'
ob_camera.color = (0.0, 0.0, 0.0, 0.0)
ob_camera.display_type = 'WIRE'
ob_camera.lineart.crease_threshold = 0.0
ob_tent_bottom.location = (0.0, 0.0, 0.0)
ob_tent_bottom.scale = (2.198, 2.125, 2.125)
ob_middle_seam.location = (0.0, 0.0, 4.849)
ob_middle_seam.scale = (1.908, 1.908, 0.7686)
ob_tent_top.location = (0.0, 0.0, 4.996)
ob_cone.location = (0.0, 0.0, 7.023)
ob_inner_curtain.location = (2.065, -0.5592, 3.885)
ob_inner_curtain.rotation_euler = (1.208, 1.173e-08, 0.6645)
ob_inner_curtain.scale = (-1.0, 1.0, 1.0)
ob_middle_curtain.location = (2.134, -0.9625, 3.885)
ob_middle_curtain.rotation_euler = (1.208, 1.173e-08, 0.6645)
ob_middle_curtain.scale = (-1.0, 1.0, 1.0)
ob_nurbspath.location = (1.096, 0.001957, 6.019)
ob_nurbspath.rotation_euler = (0.8273, -2.6e-08, 1.571)

# ---- collection membership
col_collection.objects.link(ob_light)
col_collection.objects.link(ob_camera)
col_collection.objects.link(ob_tent_bottom)
col_collection.objects.link(ob_middle_seam)
col_collection.objects.link(ob_tent_top)
col_collection.objects.link(ob_cone)
col_collection.objects.link(ob_inner_curtain)
col_collection.objects.link(ob_middle_curtain)
col_collection.objects.link(ob_nurbspath)

# ---- scene / render settings (as saved in the file)
scene.camera = ob_camera
scene.frame_start = 1; scene.frame_end = 250; scene.frame_set(0)
scene.render.engine = 'BLENDER_EEVEE_NEXT'
scene.cycles.sampling_pattern = 'TABULATED_SOBOL'
scene.view_settings.view_transform = 'Filmic'
bpy.context.view_layer.update()
